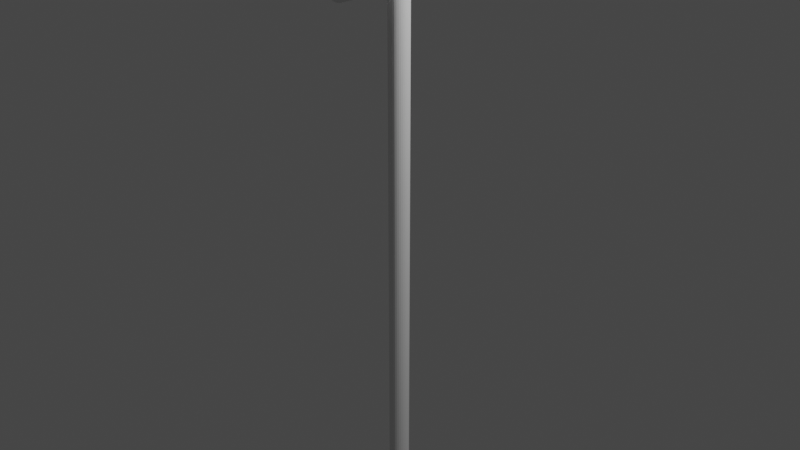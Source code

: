 # Source: trafficlight.blend  (saved by Blender 2.93.20; exported with 4.5.12 LTS)
import bpy
from mathutils import Matrix  # noqa: F401  (used for matrix-valued properties, if any)

bpy.ops.wm.read_factory_settings(use_empty=True)
scene = bpy.context.scene
scene.name = 'Scene'

# ---- collections
col_collection = bpy.data.collections.new('Collection'); scene.collection.children.link(col_collection)

# ---- world
world_world = bpy.data.worlds.new('World'); scene.world = world_world
world_world.use_nodes = True; world_world.node_tree.nodes.clear()
_N = world_world.node_tree.nodes; _L = world_world.node_tree.links
n0 = _N.new('ShaderNodeOutputWorld'); n0.name = 'World Output'; n0.location = (300, 300)
n1 = _N.new('ShaderNodeBackground'); n1.name = 'Background'; n1.location = (10, 300)
n1.inputs[0].default_value = (0.05088, 0.05088, 0.05088, 1.0)
_L.new(n1.outputs[0], n0.inputs[0])
n0.is_active_output = True
world_world.color = (0.05088, 0.05088, 0.05088)
world_world.use_sun_shadow = False
world_world.sun_shadow_jitter_overblur = 0.0

# ---- cameras
cam_camera = bpy.data.cameras.new('Camera')
cam_camera.clip_end = 100.0
cam_camera.ortho_scale = 7.314

# ---- lights
light_light = bpy.data.lights.new('Light', 'POINT')
light_light.transmission_factor = 0.0
light_light.energy = 1000.0
light_light.shadow_soft_size = 0.1
light_light.shadow_maximum_resolution = 0.006
light_light.use_absolute_resolution = True

# ---- meshes
me_cylinder = bpy.data.meshes.new('Cylinder')
me_cylinder.from_pydata([(6.067e-08, 0.1089, -3.433), (6.067e-08, 0.1089, 3.433), (0.02125, 0.1069, -3.433), (0.02125, 0.1069, 3.433), (0.04169, 0.1007, -3.433), (0.04169, 0.1007, 3.433), (0.06053, 0.09059, -3.433), (0.06053, 0.09059, 3.433), (0.07704, 0.07704, -3.433), (0.07704, 0.07704, 3.433), (0.09059, 0.06053, -3.433), (0.09059, 0.06053, 3.433), (0.1007, 0.04169, -3.433), (0.1007, 0.04169, 3.433), (0.1069, 0.02125, -3.433), (0.1069, 0.02125, 3.433), (0.1089, -1.905e-08, -3.433), (0.1089, -1.905e-08, 3.433), (0.1069, -0.02125, -3.433), (0.1069, -0.02125, 3.433), (0.1007, -0.04169, -3.433), (0.1007, -0.04169, 3.433), (0.09059, -0.06053, -3.433), (0.09059, -0.06053, 3.433), (0.07704, -0.07704, -3.433), (0.07704, -0.07704, 3.433), (0.06053, -0.09059, -3.433), (0.06053, -0.09059, 3.433), (0.04169, -0.1007, -3.433), (0.04169, -0.1007, 3.433), (0.02125, -0.1069, -3.433), (0.02125, -0.1069, 3.433), (5.115e-08, -0.1089, -3.433), (5.115e-08, -0.1089, 3.433), (-0.02125, -0.1069, -3.433), (-0.02125, -0.1069, 3.433), (-0.04169, -0.1007, -3.433), (-0.04169, -0.1007, 3.433), (-0.06053, -0.09059, -3.433), (-0.06053, -0.09059, 3.433), (-0.07704, -0.07704, -3.433), (-0.07704, -0.07704, 3.433), (-0.09059, -0.06053, -3.433), (-0.09059, -0.06053, 3.433), (-0.1007, -0.04169, -3.433), (-0.1007, -0.04169, 3.433), (-0.1069, -0.02125, -3.433), (-0.1069, -0.02125, 3.433), (-0.1089, -1.299e-08, -3.433), (-0.1089, -1.299e-08, 3.433), (-0.1069, 0.02125, -3.433), (-0.1069, 0.02125, 3.433), (-0.1007, 0.04169, -3.433), (-0.1007, 0.04169, 3.433), (-0.09059, 0.06053, -3.433), (-0.09059, 0.06053, 3.433), (-0.07704, 0.07704, -3.433), (-0.07704, 0.07704, 3.433), (-0.06053, 0.09059, -3.433), (-0.06053, 0.09059, 3.433), (-0.04169, 0.1007, -3.433), (-0.04169, 0.1007, 3.433), (-0.02125, 0.1069, -3.433), (-0.02125, 0.1069, 3.433)], [], [(0, 1, 3, 2), (2, 3, 5, 4), (4, 5, 7, 6), (6, 7, 9, 8), (8, 9, 11, 10), (10, 11, 13, 12), (12, 13, 15, 14), (14, 15, 17, 16), (16, 17, 19, 18), (18, 19, 21, 20), (20, 21, 23, 22), (22, 23, 25, 24), (24, 25, 27, 26), (26, 27, 29, 28), (28, 29, 31, 30), (30, 31, 33, 32), (32, 33, 35, 34), (34, 35, 37, 36), (36, 37, 39, 38), (38, 39, 41, 40), (40, 41, 43, 42), (42, 43, 45, 44), (44, 45, 47, 46), (46, 47, 49, 48), (48, 49, 51, 50), (50, 51, 53, 52), (52, 53, 55, 54), (54, 55, 57, 56), (56, 57, 59, 58), (58, 59, 61, 60), (3, 1, 63, 61, 59, 57, 55, 53, 51, 49, 47, 45, 43, 41, 39, 37, 35, 33, 31, 29, 27, 25, 23, 21, 19, 17, 15, 13, 11, 9, 7, 5), (60, 61, 63, 62), (62, 63, 1, 0), (0, 2, 4, 6, 8, 10, 12, 14, 16, 18, 20, 22, 24, 26, 28, 30, 32, 34, 36, 38, 40, 42, 44, 46, 48, 50, 52, 54, 56, 58, 60, 62)])
_uv = me_cylinder.uv_layers.new(name='UVMap')
_uv.uv.foreach_set('vector', [1.0, 0.5, 1.0, 1.0, 0.9688, 1.0, 0.9688, 0.5, 0.9688, 0.5, 0.9688, 1.0, 0.9375, 1.0, 0.9375, 0.5, 0.9375, 0.5, 0.9375, 1.0, 0.9062, 1.0, 0.9062, 0.5, 0.9062, 0.5, 0.9062, 1.0, 0.875, 1.0, 0.875, 0.5, 0.875, 0.5, 0.875, 1.0, 0.8438, 1.0, 0.8438, 0.5, 0.8438, 0.5, 0.8438, 1.0, 0.8125, 1.0, 0.8125, 0.5, 0.8125, 0.5, 0.8125, 1.0, 0.7812, 1.0, 0.7812, 0.5, 0.7812, 0.5, 0.7812, 1.0, 0.75, 1.0, 0.75, 0.5, 0.75, 0.5, 0.75, 1.0, 0.7188, 1.0, 0.7188, 0.5, 0.7188, 0.5, 0.7188, 1.0, 0.6875, 1.0, 0.6875, 0.5, 0.6875, 0.5, 0.6875, 1.0, 0.6562, 1.0, 0.6562, 0.5, 0.6562, 0.5, 0.6562, 1.0, 0.625, 1.0, 0.625, 0.5, 0.625, 0.5, 0.625, 1.0, 0.5938, 1.0, 0.5938, 0.5, 0.5938, 0.5, 0.5938, 1.0, 0.5625, 1.0, 0.5625, 0.5, 0.5625, 0.5, 0.5625, 1.0, 0.5312, 1.0, 0.5312, 0.5, 0.5312, 0.5, 0.5312, 1.0, 0.5, 1.0, 0.5, 0.5, 0.5, 0.5, 0.5, 1.0, 0.4688, 1.0, 0.4688, 0.5, 0.4688, 0.5, 0.4688, 1.0, 0.4375, 1.0, 0.4375, 0.5, 0.4375, 0.5, 0.4375, 1.0, 0.4062, 1.0, 0.4062, 0.5, 0.4062, 0.5, 0.4062, 1.0, 0.375, 1.0, 0.375, 0.5, 0.375, 0.5, 0.375, 1.0, 0.3438, 1.0, 0.3438, 0.5, 0.3438, 0.5, 0.3438, 1.0, 0.3125, 1.0, 0.3125, 0.5, 0.3125, 0.5, 0.3125, 1.0, 0.2812, 1.0, 0.2812, 0.5, 0.2812, 0.5, 0.2812, 1.0, 0.25, 1.0, 0.25, 0.5, 0.25, 0.5, 0.25, 1.0, 0.2188, 1.0, 0.2188, 0.5, 0.2188, 0.5, 0.2188, 1.0, 0.1875, 1.0, 0.1875, 0.5, 0.1875, 0.5, 0.1875, 1.0, 0.1562, 1.0, 0.1562, 0.5, 0.1562, 0.5, 0.1562, 1.0, 0.125, 1.0, 0.125, 0.5, 0.125, 0.5, 0.125, 1.0, 0.09375, 1.0, 0.09375, 0.5, 0.09375, 0.5, 0.09375, 1.0, 0.0625, 1.0, 0.0625, 0.5, 0.2968, 0.4854, 0.25, 0.49, 0.2032, 0.4854, 0.1582, 0.4717, 0.1167, 0.4496, 0.08029, 0.4197, 0.05045, 0.3833, 0.02827, 0.3418, 0.01461, 0.2968, 0.01, 0.25, 0.01461, 0.2032, 0.02827, 0.1582, 0.05045, 0.1167, 0.08029, 0.08029, 0.1167, 0.05045, 0.1582, 0.02827, 0.2032, 0.01461, 0.25, 0.01, 0.2968, 0.01461, 0.3418, 0.02827, 0.3833, 0.05045, 0.4197, 0.08029, 0.4496, 0.1167, 0.4717, 0.1582, 0.4854, 0.2032, 0.49, 0.25, 0.4854, 0.2968, 0.4717, 0.3418, 0.4496, 0.3833, 0.4197, 0.4197, 0.3833, 0.4496, 0.3418, 0.4717, 0.0625, 0.5, 0.0625, 1.0, 0.03125, 1.0, 0.03125, 0.5, 0.03125, 0.5, 0.03125, 1.0, 0.0, 1.0, 0.0, 0.5, 0.75, 0.49, 0.7968, 0.4854, 0.8418, 0.4717, 0.8833, 0.4496, 0.9197, 0.4197, 0.9496, 0.3833, 0.9717, 0.3418, 0.9854, 0.2968, 0.99, 0.25, 0.9854, 0.2032, 0.9717, 0.1582, 0.9496, 0.1167, 0.9197, 0.08029, 0.8833, 0.05045, 0.8418, 0.02827, 0.7968, 0.01461, 0.75, 0.01, 0.7032, 0.01461, 0.6582, 0.02827, 0.6167, 0.05045, 0.5803, 0.08029, 0.5504, 0.1167, 0.5283, 0.1582, 0.5146, 0.2032, 0.51, 0.25, 0.5146, 0.2968, 0.5283, 0.3418, 0.5504, 0.3833, 0.5803, 0.4197, 0.6167, 0.4496, 0.6582, 0.4717, 0.7032, 0.4854])
me_cylinder.use_remesh_fix_poles = True
me_cylinder.use_remesh_preserve_attributes = False
me_cylinder.update()
me_cylinder_001 = bpy.data.meshes.new('Cylinder.001')
me_cylinder_001.from_pydata([(5.595e-08, 0.1826, -0.1826), (5.595e-08, 0.1826, 0.1826), (0.03563, 0.1791, -0.1826), (0.03563, 0.1791, 0.1826), (0.06989, 0.1687, -0.1826), (0.06989, 0.1687, 0.1826), (0.1015, 0.1518, -0.1826), (0.1015, 0.1518, 0.1826), (0.1291, 0.1291, -0.1826), (0.1291, 0.1291, 0.1826), (0.1518, 0.1015, -0.1826), (0.1518, 0.1015, 0.1826), (0.1687, 0.06989, -0.1826), (0.1687, 0.06989, 0.1826), (0.1791, 0.03563, -0.1826), (0.1791, 0.03563, 0.1826), (0.1826, -7.983e-09, -0.1826), (0.1826, -7.983e-09, 0.1826), (0.1791, -0.03563, -0.1826), (0.1791, -0.03563, 0.1826), (0.1687, -0.06989, -0.1826), (0.1687, -0.06989, 0.1826), (0.1518, -0.1015, -0.1826), (0.1518, -0.1015, 0.1826), (0.1291, -0.1291, -0.1826), (0.1291, -0.1291, 0.1826), (0.1015, -0.1518, -0.1826), (0.1015, -0.1518, 0.1826), (0.06989, -0.1687, -0.1826), (0.06989, -0.1687, 0.1826), (0.03563, -0.1791, -0.1826), (0.03563, -0.1791, 0.1826), (3.999e-08, -0.1826, -0.1826), (3.999e-08, -0.1826, 0.1826), (-0.03563, -0.1791, -0.1826), (-0.03563, -0.1791, 0.1826), (-0.06989, -0.1687, -0.1826), (-0.06989, -0.1687, 0.1826), (-0.1015, -0.1518, -0.1826), (-0.1015, -0.1518, 0.1826), (-0.1291, -0.1291, -0.1826), (-0.1291, -0.1291, 0.1826), (-0.1518, -0.1015, -0.1826), (-0.1518, -0.1015, 0.1826), (-0.1687, -0.06989, -0.1826), (-0.1687, -0.06989, 0.1826), (-0.1791, -0.03563, -0.1826), (-0.1791, -0.03563, 0.1826), (-0.1826, 2.178e-09, -0.1826), (-0.1826, 2.178e-09, 0.1826), (-0.1791, 0.03563, -0.1826), (-0.1791, 0.03563, 0.1826), (-0.1687, 0.06989, -0.1826), (-0.1687, 0.06989, 0.1826), (-0.1518, 0.1015, -0.1826), (-0.1518, 0.1015, 0.1826), (-0.1291, 0.1291, -0.1826), (-0.1291, 0.1291, 0.1826), (-0.1015, 0.1518, -0.1826), (-0.1015, 0.1518, 0.1826), (-0.06989, 0.1687, -0.1826), (-0.06989, 0.1687, 0.1826), (-0.03563, 0.1791, -0.1826), (-0.03563, 0.1791, 0.1826)], [], [(0, 1, 3, 2), (2, 3, 5, 4), (4, 5, 7, 6), (6, 7, 9, 8), (8, 9, 11, 10), (10, 11, 13, 12), (12, 13, 15, 14), (14, 15, 17, 16), (16, 17, 19, 18), (18, 19, 21, 20), (20, 21, 23, 22), (22, 23, 25, 24), (24, 25, 27, 26), (26, 27, 29, 28), (28, 29, 31, 30), (30, 31, 33, 32), (32, 33, 35, 34), (34, 35, 37, 36), (36, 37, 39, 38), (38, 39, 41, 40), (40, 41, 43, 42), (42, 43, 45, 44), (44, 45, 47, 46), (46, 47, 49, 48), (48, 49, 51, 50), (50, 51, 53, 52), (52, 53, 55, 54), (54, 55, 57, 56), (56, 57, 59, 58), (58, 59, 61, 60), (3, 1, 63, 61, 59, 57, 55, 53, 51, 49, 47, 45, 43, 41, 39, 37, 35, 33, 31, 29, 27, 25, 23, 21, 19, 17, 15, 13, 11, 9, 7, 5), (60, 61, 63, 62), (62, 63, 1, 0), (0, 2, 4, 6, 8, 10, 12, 14, 16, 18, 20, 22, 24, 26, 28, 30, 32, 34, 36, 38, 40, 42, 44, 46, 48, 50, 52, 54, 56, 58, 60, 62)])
_uv = me_cylinder_001.uv_layers.new(name='UVMap')
_uv.uv.foreach_set('vector', [1.0, 0.5, 1.0, 1.0, 0.9688, 1.0, 0.9688, 0.5, 0.9688, 0.5, 0.9688, 1.0, 0.9375, 1.0, 0.9375, 0.5, 0.9375, 0.5, 0.9375, 1.0, 0.9062, 1.0, 0.9062, 0.5, 0.9062, 0.5, 0.9062, 1.0, 0.875, 1.0, 0.875, 0.5, 0.875, 0.5, 0.875, 1.0, 0.8438, 1.0, 0.8438, 0.5, 0.8438, 0.5, 0.8438, 1.0, 0.8125, 1.0, 0.8125, 0.5, 0.8125, 0.5, 0.8125, 1.0, 0.7812, 1.0, 0.7812, 0.5, 0.7812, 0.5, 0.7812, 1.0, 0.75, 1.0, 0.75, 0.5, 0.75, 0.5, 0.75, 1.0, 0.7188, 1.0, 0.7188, 0.5, 0.7188, 0.5, 0.7188, 1.0, 0.6875, 1.0, 0.6875, 0.5, 0.6875, 0.5, 0.6875, 1.0, 0.6562, 1.0, 0.6562, 0.5, 0.6562, 0.5, 0.6562, 1.0, 0.625, 1.0, 0.625, 0.5, 0.625, 0.5, 0.625, 1.0, 0.5938, 1.0, 0.5938, 0.5, 0.5938, 0.5, 0.5938, 1.0, 0.5625, 1.0, 0.5625, 0.5, 0.5625, 0.5, 0.5625, 1.0, 0.5312, 1.0, 0.5312, 0.5, 0.5312, 0.5, 0.5312, 1.0, 0.5, 1.0, 0.5, 0.5, 0.5, 0.5, 0.5, 1.0, 0.4688, 1.0, 0.4688, 0.5, 0.4688, 0.5, 0.4688, 1.0, 0.4375, 1.0, 0.4375, 0.5, 0.4375, 0.5, 0.4375, 1.0, 0.4062, 1.0, 0.4062, 0.5, 0.4062, 0.5, 0.4062, 1.0, 0.375, 1.0, 0.375, 0.5, 0.375, 0.5, 0.375, 1.0, 0.3438, 1.0, 0.3438, 0.5, 0.3438, 0.5, 0.3438, 1.0, 0.3125, 1.0, 0.3125, 0.5, 0.3125, 0.5, 0.3125, 1.0, 0.2812, 1.0, 0.2812, 0.5, 0.2812, 0.5, 0.2812, 1.0, 0.25, 1.0, 0.25, 0.5, 0.25, 0.5, 0.25, 1.0, 0.2188, 1.0, 0.2188, 0.5, 0.2188, 0.5, 0.2188, 1.0, 0.1875, 1.0, 0.1875, 0.5, 0.1875, 0.5, 0.1875, 1.0, 0.1562, 1.0, 0.1562, 0.5, 0.1562, 0.5, 0.1562, 1.0, 0.125, 1.0, 0.125, 0.5, 0.125, 0.5, 0.125, 1.0, 0.09375, 1.0, 0.09375, 0.5, 0.09375, 0.5, 0.09375, 1.0, 0.0625, 1.0, 0.0625, 0.5, 0.2968, 0.4854, 0.25, 0.49, 0.2032, 0.4854, 0.1582, 0.4717, 0.1167, 0.4496, 0.08029, 0.4197, 0.05045, 0.3833, 0.02827, 0.3418, 0.01461, 0.2968, 0.01, 0.25, 0.01461, 0.2032, 0.02827, 0.1582, 0.05045, 0.1167, 0.08029, 0.08029, 0.1167, 0.05045, 0.1582, 0.02827, 0.2032, 0.01461, 0.25, 0.01, 0.2968, 0.01461, 0.3418, 0.02827, 0.3833, 0.05045, 0.4197, 0.08029, 0.4496, 0.1167, 0.4717, 0.1582, 0.4854, 0.2032, 0.49, 0.25, 0.4854, 0.2968, 0.4717, 0.3418, 0.4496, 0.3833, 0.4197, 0.4197, 0.3833, 0.4496, 0.3418, 0.4717, 0.0625, 0.5, 0.0625, 1.0, 0.03125, 1.0, 0.03125, 0.5, 0.03125, 0.5, 0.03125, 1.0, 0.0, 1.0, 0.0, 0.5, 0.75, 0.49, 0.7968, 0.4854, 0.8418, 0.4717, 0.8833, 0.4496, 0.9197, 0.4197, 0.9496, 0.3833, 0.9717, 0.3418, 0.9854, 0.2968, 0.99, 0.25, 0.9854, 0.2032, 0.9717, 0.1582, 0.9496, 0.1167, 0.9197, 0.08029, 0.8833, 0.05045, 0.8418, 0.02827, 0.7968, 0.01461, 0.75, 0.01, 0.7032, 0.01461, 0.6582, 0.02827, 0.6167, 0.05045, 0.5803, 0.08029, 0.5504, 0.1167, 0.5283, 0.1582, 0.5146, 0.2032, 0.51, 0.25, 0.5146, 0.2968, 0.5283, 0.3418, 0.5504, 0.3833, 0.5803, 0.4197, 0.6167, 0.4496, 0.6582, 0.4717, 0.7032, 0.4854])
me_cylinder_001.use_remesh_fix_poles = True
me_cylinder_001.use_remesh_preserve_attributes = False
me_cylinder_001.update()
me_cube_002 = bpy.data.meshes.new('Cube.002')
me_cube_002.from_pydata([(-0.4453, -0.08675, -1.0), (-0.4453, -0.08675, 1.027), (-0.09703, 0.08675, -0.7453), (-0.09703, 0.08675, -0.2376), (0.4453, -0.08675, -1.0), (0.4453, -0.08675, 1.027), (0.09703, 0.08675, -0.7453), (0.09703, 0.08675, -0.2376), (-0.4453, 0.08675, 1.027), (-0.4453, 0.08675, -1.0), (0.4453, 0.08675, -1.0), (0.4453, 0.08675, 1.027), (-0.09291, 0.3997, -0.2376), (-0.09291, 0.3997, -0.7453), (0.09291, 0.3997, -0.7453), (0.09291, 0.3997, -0.2376)], [], [(0, 1, 8, 9), (7, 6, 14, 15), (10, 11, 5, 4), (4, 5, 1, 0), (9, 10, 4, 0), (11, 8, 1, 5), (3, 2, 9, 8), (2, 6, 10, 9), (7, 3, 8, 11), (6, 7, 11, 10), (13, 12, 15, 14), (6, 2, 13, 14), (3, 7, 15, 12), (2, 3, 12, 13)])
_uv = me_cube_002.uv_layers.new(name='UVMap')
_uv.uv.foreach_set('vector', [0.375, 0.0, 0.625, 0.0, 0.625, 0.25, 0.375, 0.25, 0.5951, 0.4329, 0.4049, 0.4329, 0.4049, 0.4329, 0.5951, 0.4329, 0.375, 0.5, 0.625, 0.5, 0.625, 0.75, 0.375, 0.75, 0.375, 0.75, 0.625, 0.75, 0.625, 1.0, 0.375, 1.0, 0.125, 0.5, 0.375, 0.5, 0.375, 0.75, 0.125, 0.75, 0.625, 0.5, 0.875, 0.5, 0.875, 0.75, 0.625, 0.75, 0.5951, 0.3171, 0.4049, 0.3171, 0.375, 0.25, 0.625, 0.25, 0.4049, 0.3171, 0.4049, 0.4329, 0.375, 0.5, 0.375, 0.25, 0.5951, 0.4329, 0.5951, 0.3171, 0.625, 0.25, 0.625, 0.5, 0.4049, 0.4329, 0.5951, 0.4329, 0.625, 0.5, 0.375, 0.5, 0.4049, 0.3171, 0.5951, 0.3171, 0.5951, 0.4329, 0.4049, 0.4329, 0.4049, 0.4329, 0.4049, 0.3171, 0.4049, 0.3171, 0.4049, 0.4329, 0.5951, 0.3171, 0.5951, 0.4329, 0.5951, 0.4329, 0.5951, 0.3171, 0.4049, 0.3171, 0.5951, 0.3171, 0.5951, 0.3171, 0.4049, 0.3171])
me_cube_002.use_remesh_fix_poles = True
me_cube_002.use_remesh_preserve_attributes = False
me_cube_002.update()
me_sphere = bpy.data.meshes.new('Sphere')
me_sphere.from_pydata([(-0.09765, -0.06466, 1.004), (-0.04978, -0.05422, 0.9865), (-0.05531, -0.05084, 1.589), (-0.1085, -0.05803, 1.571), (-0.1575, -0.06466, 1.543), (-0.2005, -0.07048, 1.505), (-0.2357, -0.07524, 1.458), (-0.2619, -0.07879, 1.405), (-0.2781, -0.08097, 1.347), (-0.2835, -0.08171, 1.288), (-0.2781, -0.08097, 1.228), (-0.2619, -0.07879, 1.17), (-0.2357, -0.07524, 1.117), (-0.2005, -0.07048, 1.071), (-0.1575, -0.06466, 1.032), (-0.1085, -0.05803, 1.004), (-0.05531, -0.05084, 0.9865), (-0.05872, -0.04717, 1.589), (-0.1152, -0.05084, 1.571), (-0.1672, -0.05422, 1.543), (-0.2128, -0.05718, 1.505), (-0.2503, -0.05961, 1.458), (-0.2781, -0.06142, 1.405), (-0.2952, -0.06253, 1.347), (-0.301, -0.06291, 1.288), (-0.2952, -0.06253, 1.228), (-0.2781, -0.06142, 1.17), (-0.2503, -0.05961, 1.117), (-0.2128, -0.05718, 1.071), (-0.1672, -0.05422, 1.032), (-0.1152, -0.05084, 1.004), (-0.05872, -0.04717, 0.9865), (-0.05872, -0.04717, 0.3401), (-0.1152, -0.05084, 0.3575), (-0.1672, -0.05422, 0.3859), (-0.2128, -0.05718, 0.424), (-0.2503, -0.05961, 0.4705), (-0.2781, -0.06142, 0.5236), (-0.2952, -0.06253, 0.5812), (-0.301, -0.06291, 0.6411), (-0.2952, -0.06253, 0.7009), (-0.2781, -0.06142, 0.7585), (-0.2503, -0.05961, 0.8116), (-0.2128, -0.05718, 0.8581), (-0.1672, -0.05422, 0.8962), (-0.1152, -0.05084, 0.9246), (-0.05872, -0.04717, 0.942), (-0.05531, -0.05084, 0.3401), (-0.1085, -0.05803, 0.3575), (-0.1575, -0.06466, 0.3859), (-0.2005, -0.07048, 0.424), (-0.2357, -0.07524, 0.4705), (-0.2619, -0.07879, 0.5236), (-0.2781, -0.08097, 0.5812), (-0.2835, -0.08171, 0.6411), (-0.2781, -0.08097, 0.7009), (-0.2619, -0.07879, 0.7585), (-0.2357, -0.07524, 0.8116), (-0.2005, -0.07048, 0.8581), (-0.1575, -0.06466, 0.8962), (-0.1085, -0.05803, 0.9246), (-0.05531, -0.05084, 0.942), (-0.04978, -0.05422, 0.3401), (-0.09765, -0.06466, 0.3575), (-0.1418, -0.07429, 0.3859), (-0.1804, -0.08273, 0.424), (-0.2122, -0.08965, 0.4705), (-0.2357, -0.0948, 0.5236), (-0.2503, -0.09797, 0.5812), (-0.2552, -0.09903, 0.6411), (-0.2503, -0.09797, 0.7009), (-0.2357, -0.0948, 0.7585), (-0.2122, -0.08965, 0.8116), (-0.1804, -0.08273, 0.8581), (-0.1418, -0.07429, 0.8962), (-0.09765, -0.06466, 0.9246), (-0.04978, -0.05422, 0.942), (-0.04234, -0.05718, 0.3401), (-0.08304, -0.07048, 0.3575), (-0.1206, -0.08273, 0.3859), (-0.1534, -0.09347, 0.424), (-0.1804, -0.1023, 0.4705), (-0.2005, -0.1088, 0.5236), (-0.2128, -0.1129, 0.5812), (-0.217, -0.1142, 0.6411), (-0.2128, -0.1129, 0.7009), (-0.2005, -0.1088, 0.7585), (-0.1804, -0.1023, 0.8116), (-0.1534, -0.09347, 0.8581), (-0.1206, -0.08273, 0.8962), (-0.08304, -0.07048, 0.9246), (-0.04234, -0.05718, 0.942), (-0.03326, -0.05961, 0.3401), (-0.06525, -0.07524, 0.3575), (-0.09472, -0.08965, 0.3859), (-0.1206, -0.1023, 0.424), (-0.1418, -0.1126, 0.4705), (-0.1575, -0.1203, 0.5236), (-0.1672, -0.1251, 0.5812), (-0.1705, -0.1267, 0.6411), (-0.1672, -0.1251, 0.7009), (-0.1575, -0.1203, 0.7585), (-0.1418, -0.1126, 0.8116), (-0.1206, -0.1023, 0.8581), (-0.09472, -0.08965, 0.8962), (-0.06525, -0.07524, 0.9246), (-0.03326, -0.05961, 0.942), (-0.02291, -0.06142, 0.3401), (-0.04494, -0.07879, 0.3575), (-0.06525, -0.0948, 0.3859), (-0.08304, -0.1088, 0.424), (-0.09765, -0.1203, 0.4705), (-0.1085, -0.1289, 0.5236), (-0.1152, -0.1342, 0.5812), (-0.1174, -0.1359, 0.6411), (-0.1152, -0.1342, 0.7009), (-0.1085, -0.1289, 0.7585), (-0.09765, -0.1203, 0.8116), (-0.08304, -0.1088, 0.8581), (-0.06525, -0.0948, 0.8962), (-0.04494, -0.07879, 0.9246), (-0.02291, -0.06142, 0.942), (-0.01168, -0.06253, 0.3401), (-0.02291, -0.08097, 0.3575), (-0.03326, -0.09797, 0.3859), (-0.04234, -0.1129, 0.424), (-0.04978, -0.1251, 0.4705), (-0.05531, -0.1342, 0.5236), (-0.05872, -0.1398, 0.5812), (-0.05987, -0.1417, 0.6411), (0.05872, -0.04717, 0.2722), (0.1152, -0.05084, 0.2547), (0.1672, -0.05422, 0.2263), (0.2128, -0.05718, 0.1882), (0.2503, -0.05961, 0.1417), (0.2781, -0.06142, 0.08862), (0.2952, -0.06253, 0.03104), (0.301, -0.06291, -0.02883), (0.2952, -0.06253, -0.0887), (0.2781, -0.06142, -0.1463), (0.2503, -0.05961, -0.1993), (0.2128, -0.05718, -0.2458), (0.1672, -0.05422, -0.284), (0.1152, -0.05084, -0.3124), (0.05872, -0.04717, -0.3298), (0.05531, -0.05084, 0.2722), (0.1085, -0.05803, 0.2547), (0.1575, -0.06466, 0.2263), (0.2005, -0.07048, 0.1882), (0.2357, -0.07524, 0.1417), (0.2619, -0.07879, 0.08862), (0.2781, -0.08097, 0.03104), (0.2835, -0.08171, -0.02883), (0.2781, -0.08097, -0.0887), (0.2619, -0.07879, -0.1463), (0.2357, -0.07524, -0.1993), (0.2005, -0.07048, -0.2458), (0.1575, -0.06466, -0.284), (0.1085, -0.05803, -0.3124), (0.05531, -0.05084, -0.3298), (0.04978, -0.05422, 0.2722), (0.09765, -0.06466, 0.2547), (0.1418, -0.07429, 0.2263), (0.1804, -0.08273, 0.1882), (0.2122, -0.08965, 0.1417), (0.2357, -0.0948, 0.08862), (0.2503, -0.09797, 0.03104), (0.2552, -0.09904, -0.02883), (0.2503, -0.09797, -0.0887), (0.2357, -0.0948, -0.1463), (0.2122, -0.08965, -0.1993), (0.1804, -0.08273, -0.2458), (0.1418, -0.07429, -0.284), (0.09765, -0.06466, -0.3124), (0.04978, -0.05422, -0.3298), (0.04234, -0.05718, 0.2722), (0.08304, -0.07048, 0.2547), (0.1206, -0.08273, 0.2263), (0.1534, -0.09347, 0.1882), (0.1804, -0.1023, 0.1417), (0.2005, -0.1088, 0.08862), (0.2128, -0.1129, 0.03104), (0.217, -0.1142, -0.02883), (0.2128, -0.1129, -0.0887), (0.2005, -0.1088, -0.1463), (0.1804, -0.1023, -0.1993), (0.1534, -0.09347, -0.2458), (0.1206, -0.08273, -0.284), (0.08304, -0.07048, -0.3124), (0.04234, -0.05718, -0.3298), (0.03326, -0.05961, 0.2722), (0.06525, -0.07524, 0.2547), (0.09473, -0.08965, 0.2263), (0.1206, -0.1023, 0.1882), (0.1418, -0.1126, 0.1417), (0.1575, -0.1203, 0.08862), (0.1672, -0.1251, 0.03104), (0.1705, -0.1267, -0.02883), (0.1672, -0.1251, -0.0887), (0.1575, -0.1203, -0.1463), (0.1418, -0.1126, -0.1993), (0.1206, -0.1023, -0.2458), (0.09473, -0.08965, -0.284), (0.06525, -0.07524, -0.3124), (0.03326, -0.05961, -0.3298), (0.02291, -0.06142, 0.2722), (0.04494, -0.07879, 0.2547), (0.06525, -0.0948, 0.2263), (0.08304, -0.1088, 0.1882), (0.09765, -0.1203, 0.1417), (0.1085, -0.1289, 0.08862), (0.1152, -0.1342, 0.03104), (0.1174, -0.1359, -0.02883), (0.1152, -0.1342, -0.0887), (0.1085, -0.1289, -0.1463), (0.09765, -0.1203, -0.1993), (0.08304, -0.1088, -0.2458), (0.06525, -0.0948, -0.284), (0.04494, -0.07879, -0.3124), (0.02291, -0.06142, -0.3298), (0.01168, -0.06253, 0.2722), (0.02291, -0.08097, 0.2547), (0.03326, -0.09797, 0.2263), (0.04234, -0.1129, 0.1882), (0.04978, -0.1251, 0.1417), (0.05531, -0.1342, 0.08862), (0.05872, -0.1398, 0.03104), (0.05987, -0.1417, -0.02883), (0.05872, -0.1398, -0.0887), (0.05531, -0.1342, -0.1463), (0.04978, -0.1251, -0.1993), (0.04234, -0.1129, -0.2458), (0.03326, -0.09797, -0.284), (0.02291, -0.08097, -0.3124), (0.01168, -0.06253, -0.3298), (4.358e-08, -0.06291, 0.2722), (3.443e-08, -0.08171, 0.2547), (2.3e-08, -0.09904, 0.2263), (5.73e-08, -0.1142, 0.1882), (3.901e-08, -0.1267, 0.1417), (4.815e-08, -0.1359, 0.08862), (2.071e-08, -0.1417, 0.03104), (-3.874e-08, -0.1436, -0.02883), (2.071e-08, -0.1417, -0.0887), (6.995e-09, -0.1359, -0.1463), (2.986e-08, -0.1267, -0.1993), (5.73e-08, -0.1142, -0.2458), (2.3e-08, -0.09904, -0.284), (4.358e-08, -0.08171, -0.3124), (4.244e-08, -0.06291, -0.3298), (-0.01168, -0.06253, 0.2722), (-0.02291, -0.08097, 0.2547), (-0.03326, -0.09797, 0.2263), (-0.04234, -0.1129, 0.1882), (-0.04978, -0.1251, 0.1417), (-0.05531, -0.1342, 0.08862), (-0.05872, -0.1398, 0.03104), (-0.05987, -0.1417, -0.02883), (-0.05872, -0.1398, -0.0887), (-0.05531, -0.1342, -0.1463), (-0.04978, -0.1251, -0.1993), (-0.04234, -0.1129, -0.2458), (-0.03326, -0.09797, -0.284), (-0.02291, -0.08097, -0.3124), (-0.01168, -0.06253, -0.3298), (-0.02291, -0.06142, 0.2722), (-0.04494, -0.07879, 0.2547), (-0.06525, -0.0948, 0.2263), (-0.08304, -0.1088, 0.1882), (-0.09765, -0.1203, 0.1417), (-0.1085, -0.1289, 0.08862), (-0.1152, -0.1342, 0.03104), (-0.1174, -0.1359, -0.02883), (-0.1152, -0.1342, -0.0887), (-0.1085, -0.1289, -0.1463), (-0.09765, -0.1203, -0.1993), (-0.08304, -0.1088, -0.2458), (-0.06525, -0.0948, -0.284), (-0.04494, -0.07879, -0.3124), (-0.02291, -0.06142, -0.3298), (-0.03326, -0.05961, 0.2722), (-0.06525, -0.07524, 0.2547), (-0.09472, -0.08965, 0.2263), (-0.1206, -0.1023, 0.1882), (-0.1418, -0.1126, 0.1417), (-0.1575, -0.1203, 0.08862), (-0.1672, -0.1251, 0.03104), (-0.1705, -0.1267, -0.02883), (-0.1672, -0.1251, -0.0887), (-0.1575, -0.1203, -0.1463), (-0.1418, -0.1126, -0.1993), (-0.1206, -0.1023, -0.2458), (-0.09472, -0.08965, -0.284), (-0.06525, -0.07524, -0.3124), (-0.03326, -0.05961, -0.3298), (-0.04234, -0.05718, 0.2722), (-0.08304, -0.07048, 0.2547), (-0.1206, -0.08273, 0.2263), (-0.1534, -0.09347, 0.1882), (-0.1804, -0.1023, 0.1417), (-0.2005, -0.1088, 0.08862), (-0.2128, -0.1129, 0.03104), (-0.217, -0.1142, -0.02883), (-0.2128, -0.1129, -0.0887), (-0.2005, -0.1088, -0.1463), (-0.1804, -0.1023, -0.1993), (-0.1534, -0.09347, -0.2458), (-0.1206, -0.08273, -0.284), (-0.08304, -0.07048, -0.3124), (-0.04234, -0.05718, -0.3298), (-0.04978, -0.05422, 0.2722), (-0.09765, -0.06466, 0.2547), (-0.1418, -0.07429, 0.2263), (-0.1804, -0.08273, 0.1882), (-0.2122, -0.08965, 0.1417), (-0.2357, -0.0948, 0.08862), (-0.2503, -0.09797, 0.03104), (-0.2552, -0.09903, -0.02883), (-0.2503, -0.09797, -0.0887), (-0.2357, -0.0948, -0.1463), (-0.2122, -0.08965, -0.1993), (-0.1804, -0.08273, -0.2458), (-0.1418, -0.07429, -0.284), (-0.09765, -0.06466, -0.3124), (-0.04978, -0.05422, -0.3298), (-0.05872, -0.1398, 0.7009), (-0.05531, -0.05084, 0.2722), (-0.1085, -0.05803, 0.2547), (-0.1575, -0.06466, 0.2263), (-0.2005, -0.07048, 0.1882), (-0.2357, -0.07524, 0.1417), (-0.2619, -0.07879, 0.08862), (-0.2781, -0.08097, 0.03104), (-0.2835, -0.08171, -0.02883), (-0.2781, -0.08097, -0.0887), (-0.2619, -0.07879, -0.1463), (-0.2357, -0.07524, -0.1993), (-0.2005, -0.07048, -0.2458), (-0.1575, -0.06466, -0.284), (-0.1085, -0.05803, -0.3124), (-0.05531, -0.05084, -0.3298), (-0.05872, -0.04717, 0.2722), (-0.1152, -0.05084, 0.2547), (-0.1672, -0.05422, 0.2263), (-0.2128, -0.05718, 0.1882), (-0.2503, -0.05961, 0.1417), (-0.2781, -0.06142, 0.08862), (-0.2952, -0.06253, 0.03104), (-0.301, -0.06291, -0.02883), (-0.2952, -0.06253, -0.0887), (-0.2781, -0.06142, -0.1463), (-0.2503, -0.05961, -0.1993), (-0.2128, -0.05718, -0.2458), (-0.1672, -0.05422, -0.284), (-0.1152, -0.05084, -0.3124), (-0.05872, -0.04717, -0.3298), (-0.05531, -0.1342, 0.7585), (-0.04978, -0.1251, 0.8116), (-0.04234, -0.1129, 0.8581), (-0.03326, -0.09797, 0.8962), (-0.02291, -0.08097, 0.9246), (-0.01168, -0.06253, 0.942), (4.244e-08, -0.06291, 0.3401), (4.358e-08, -0.08171, 0.3575), (2.3e-08, -0.09904, 0.3859), (5.73e-08, -0.1142, 0.424), (2.986e-08, -0.1267, 0.4705), (6.995e-09, -0.1359, 0.5236), (2.071e-08, -0.1417, 0.5812), (-3.874e-08, -0.1436, 0.6411), (2.071e-08, -0.1417, 0.7009), (4.815e-08, -0.1359, 0.7585), (3.901e-08, -0.1267, 0.8116), (5.73e-08, -0.1142, 0.8581), (2.3e-08, -0.09904, 0.8962), (3.443e-08, -0.08171, 0.9246), (4.358e-08, -0.06291, 0.942), (0.01168, -0.06253, 0.3401), (0.02291, -0.08097, 0.3575), (0.03326, -0.09797, 0.3859), (0.04234, -0.1129, 0.424), (0.04978, -0.1251, 0.4705), (0.05531, -0.1342, 0.5236), (0.05872, -0.1398, 0.5812), (0.05987, -0.1417, 0.6411), (0.05872, -0.1398, 0.7009), (0.05531, -0.1342, 0.7585), (0.04978, -0.1251, 0.8116), (0.04234, -0.1129, 0.8581), (0.03326, -0.09797, 0.8962), (0.02291, -0.08097, 0.9246), (0.01168, -0.06253, 0.942), (0.02291, -0.06142, 0.3401), (0.04494, -0.07879, 0.3575), (0.06525, -0.0948, 0.3859), (0.08304, -0.1088, 0.424), (0.09765, -0.1203, 0.4705), (0.1085, -0.1289, 0.5236), (0.1152, -0.1342, 0.5812), (0.1174, -0.1359, 0.6411), (0.1152, -0.1342, 0.7009), (0.1085, -0.1289, 0.7585), (0.09765, -0.1203, 0.8116), (0.08304, -0.1088, 0.8581), (0.06525, -0.0948, 0.8962), (0.04494, -0.07879, 0.9246), (0.02291, -0.06142, 0.942), (0.03326, -0.05961, 0.3401), (0.06525, -0.07524, 0.3575), (0.09473, -0.08965, 0.3859), (0.1206, -0.1023, 0.424), (0.1418, -0.1126, 0.4705), (0.1575, -0.1203, 0.5236), (0.1672, -0.1251, 0.5812), (0.1705, -0.1267, 0.6411), (0.1672, -0.1251, 0.7009), (0.1575, -0.1203, 0.7585), (0.1418, -0.1126, 0.8116), (0.1206, -0.1023, 0.8581), (0.09473, -0.08965, 0.8962), (0.06525, -0.07524, 0.9246), (0.03326, -0.05961, 0.942), (0.04234, -0.05718, 0.3401), (0.08304, -0.07048, 0.3575), (0.1206, -0.08273, 0.3859), (0.1534, -0.09347, 0.424), (0.1804, -0.1023, 0.4705), (0.2005, -0.1088, 0.5236), (0.2128, -0.1129, 0.5812), (0.217, -0.1142, 0.6411), (0.2128, -0.1129, 0.7009), (0.2005, -0.1088, 0.7585), (0.1804, -0.1023, 0.8116), (0.1534, -0.09347, 0.8581), (0.1206, -0.08273, 0.8962), (0.08304, -0.07048, 0.9246), (0.04234, -0.05718, 0.942), (0.04978, -0.05422, 0.3401), (0.09765, -0.06466, 0.3575), (0.1418, -0.07429, 0.3859), (0.1804, -0.08273, 0.424), (0.2122, -0.08965, 0.4705), (0.2357, -0.0948, 0.5236), (0.2503, -0.09797, 0.5812), (0.2552, -0.09904, 0.6411), (0.2503, -0.09797, 0.7009), (0.2357, -0.0948, 0.7585), (0.2122, -0.08965, 0.8116), (0.1804, -0.08273, 0.8581), (0.1418, -0.07429, 0.8962), (0.09765, -0.06466, 0.9246), (0.04978, -0.05422, 0.942), (0.05531, -0.05084, 0.3401), (0.1085, -0.05803, 0.3575), (0.1575, -0.06466, 0.3859), (0.2005, -0.07048, 0.424), (0.2357, -0.07524, 0.4705), (0.2619, -0.07879, 0.5236), (0.2781, -0.08097, 0.5812), (0.2835, -0.08171, 0.6411), (0.2781, -0.08097, 0.7009), (0.2619, -0.07879, 0.7585), (0.2357, -0.07524, 0.8116), (0.2005, -0.07048, 0.8581), (0.1575, -0.06466, 0.8962), (0.1085, -0.05803, 0.9246), (0.05531, -0.05084, 0.942), (0.05872, -0.04717, 0.3401), (0.1152, -0.05084, 0.3575), (0.1672, -0.05422, 0.3859), (0.2128, -0.05718, 0.424), (0.2503, -0.05961, 0.4705), (0.2781, -0.06142, 0.5236), (0.2952, -0.06253, 0.5812), (0.301, -0.06291, 0.6411), (0.2952, -0.06253, 0.7009), (0.2781, -0.06142, 0.7585), (0.2503, -0.05961, 0.8116), (0.2128, -0.05718, 0.8581), (0.1672, -0.05422, 0.8962), (0.1152, -0.05084, 0.9246), (0.05872, -0.04717, 0.942), (-0.1418, -0.07429, 1.032), (-0.1804, -0.08273, 1.071), (-0.2122, -0.08965, 1.117), (-0.2357, -0.0948, 1.17), (-0.2503, -0.09797, 1.228), (-0.2552, -0.09903, 1.288), (-0.2503, -0.09797, 1.347), (-0.2357, -0.0948, 1.405), (-0.2122, -0.08965, 1.458), (-0.1804, -0.08273, 1.505), (-0.1418, -0.07429, 1.543), (-0.09765, -0.06466, 1.571), (-0.04978, -0.05422, 1.589), (-0.04234, -0.05718, 0.9865), (-0.08304, -0.07048, 1.004), (-0.1206, -0.08273, 1.032), (-0.1534, -0.09347, 1.071), (-0.1804, -0.1023, 1.117), (-0.2005, -0.1088, 1.17), (-0.2128, -0.1129, 1.228), (-0.217, -0.1142, 1.288), (-0.2128, -0.1129, 1.347), (-0.2005, -0.1088, 1.405), (-0.1804, -0.1023, 1.458), (-0.1534, -0.09347, 1.505), (-0.1206, -0.08273, 1.543), (-0.08304, -0.07048, 1.571), (-0.04234, -0.05718, 1.589), (-0.03326, -0.05961, 0.9865), (-0.06525, -0.07524, 1.004), (-0.09472, -0.08965, 1.032), (-0.1206, -0.1023, 1.071), (-0.1418, -0.1126, 1.117), (-0.1575, -0.1203, 1.17), (-0.1672, -0.1251, 1.228), (-0.1705, -0.1267, 1.288), (-0.1672, -0.1251, 1.347), (-0.1575, -0.1203, 1.405), (-0.1418, -0.1126, 1.458), (-0.1206, -0.1023, 1.505), (-0.09472, -0.08965, 1.543), (-0.06525, -0.07524, 1.571), (-0.03326, -0.05961, 1.589), (-0.02291, -0.06142, 0.9865), (-0.04494, -0.07879, 1.004), (-0.06525, -0.0948, 1.032), (-0.08304, -0.1088, 1.071), (-0.09765, -0.1203, 1.117), (-0.1085, -0.1289, 1.17), (-0.1152, -0.1342, 1.228), (-0.1174, -0.1359, 1.288), (-0.1152, -0.1342, 1.347), (-0.1085, -0.1289, 1.405), (-0.09765, -0.1203, 1.458), (-0.08304, -0.1088, 1.505), (-0.06525, -0.0948, 1.543), (-0.04494, -0.07879, 1.571), (-0.02291, -0.06142, 1.589), (-0.01168, -0.06253, 0.9865), (-0.02291, -0.08097, 1.004), (-0.03326, -0.09797, 1.032), (-0.04234, -0.1129, 1.071), (-0.04978, -0.1251, 1.117), (-0.05531, -0.1342, 1.17), (-0.05872, -0.1398, 1.228), (-0.05987, -0.1417, 1.288), (-0.05872, -0.1398, 1.347), (-0.05531, -0.1342, 1.405), (-0.04978, -0.1251, 1.458), (-0.04234, -0.1129, 1.505), (-0.03326, -0.09797, 1.543), (-0.02291, -0.08097, 1.571), (-0.01168, -0.06253, 1.589), (4.244e-08, -0.06291, 0.9865), (4.358e-08, -0.08171, 1.004), (2.3e-08, -0.09904, 1.032), (5.73e-08, -0.1142, 1.071), (2.986e-08, -0.1267, 1.117), (6.995e-09, -0.1359, 1.17), (2.071e-08, -0.1417, 1.228), (-3.874e-08, -0.1436, 1.288), (2.071e-08, -0.1417, 1.347), (4.815e-08, -0.1359, 1.405), (3.901e-08, -0.1267, 1.458), (5.73e-08, -0.1142, 1.505), (2.3e-08, -0.09904, 1.543), (3.443e-08, -0.08171, 1.571), (4.358e-08, -0.06291, 1.589), (0.01168, -0.06253, 0.9865), (0.02291, -0.08097, 1.004), (0.03326, -0.09797, 1.032), (0.04234, -0.1129, 1.071), (0.04978, -0.1251, 1.117), (0.05531, -0.1342, 1.17), (0.05872, -0.1398, 1.228), (0.05987, -0.1417, 1.288), (0.05872, -0.1398, 1.347), (0.05531, -0.1342, 1.405), (0.04978, -0.1251, 1.458), (0.04234, -0.1129, 1.505), (0.03326, -0.09797, 1.543), (0.02291, -0.08097, 1.571), (0.01168, -0.06253, 1.589), (0.02291, -0.06142, 0.9865), (0.04494, -0.07879, 1.004), (0.06525, -0.0948, 1.032), (0.08304, -0.1088, 1.071), (0.09765, -0.1203, 1.117), (0.1085, -0.1289, 1.17), (0.1152, -0.1342, 1.228), (0.1174, -0.1359, 1.288), (0.1152, -0.1342, 1.347), (0.1085, -0.1289, 1.405), (0.09765, -0.1203, 1.458), (0.08304, -0.1088, 1.505), (0.06525, -0.0948, 1.543), (0.04494, -0.07879, 1.571), (0.02291, -0.06142, 1.589), (0.03326, -0.05961, 0.9865), (0.06525, -0.07524, 1.004), (0.09473, -0.08965, 1.032), (0.1206, -0.1023, 1.071), (0.1418, -0.1126, 1.117), (0.1575, -0.1203, 1.17), (0.1672, -0.1251, 1.228), (0.1705, -0.1267, 1.288), (0.1672, -0.1251, 1.347), (0.1575, -0.1203, 1.405), (0.1418, -0.1126, 1.458), (0.1206, -0.1023, 1.505), (0.09473, -0.08965, 1.543), (0.06525, -0.07524, 1.571), (0.03326, -0.05961, 1.589), (0.04234, -0.05718, 0.9865), (0.08304, -0.07048, 1.004), (0.1206, -0.08273, 1.032), (0.1534, -0.09347, 1.071), (0.1804, -0.1023, 1.117), (0.2005, -0.1088, 1.17), (0.2128, -0.1129, 1.228), (0.217, -0.1142, 1.288), (0.2128, -0.1129, 1.347), (0.2005, -0.1088, 1.405), (0.1804, -0.1023, 1.458), (0.1534, -0.09347, 1.505), (0.1206, -0.08273, 1.543), (0.08304, -0.07048, 1.571), (0.04234, -0.05718, 1.589), (0.04978, -0.05422, 0.9865), (0.09765, -0.06466, 1.004), (0.1418, -0.07429, 1.032), (0.1804, -0.08273, 1.071), (0.2122, -0.08965, 1.117), (0.2357, -0.0948, 1.17), (0.2503, -0.09797, 1.228), (0.2552, -0.09904, 1.288), (0.2503, -0.09797, 1.347), (0.2357, -0.0948, 1.405), (0.2122, -0.08965, 1.458), (0.1804, -0.08273, 1.505), (0.1418, -0.07429, 1.543), (0.09765, -0.06466, 1.571), (0.04978, -0.05422, 1.589), (0.05531, -0.05084, 0.9865), (0.1085, -0.05803, 1.004), (0.1575, -0.06466, 1.032), (0.2005, -0.07048, 1.071), (0.2357, -0.07524, 1.117), (0.2619, -0.07879, 1.17), (0.2781, -0.08097, 1.228), (0.2835, -0.08171, 1.288), (0.2781, -0.08097, 1.347), (0.2619, -0.07879, 1.405), (0.2357, -0.07524, 1.458), (0.2005, -0.07048, 1.505), (0.1575, -0.06466, 1.543), (0.1085, -0.05803, 1.571), (0.05531, -0.05084, 1.589), (0.05872, -0.04717, 0.9865), (0.1152, -0.05084, 1.004), (0.1672, -0.05422, 1.032), (0.2128, -0.05718, 1.071), (0.2503, -0.05961, 1.117), (0.2781, -0.06142, 1.17), (0.2952, -0.06253, 1.228), (0.301, -0.06291, 1.288), (0.2952, -0.06253, 1.347), (0.2781, -0.06142, 1.405), (0.2503, -0.05961, 1.458), (0.2128, -0.05718, 1.505), (0.1672, -0.05422, 1.543), (0.1152, -0.05084, 1.571), (0.05872, -0.04717, 1.589)], [], [(577, 578, 563, 562), (559, 560, 545, 544), (542, 543, 528, 527), (563, 564, 549, 548), (580, 581, 566, 565), (541, 542, 527, 526), (549, 550, 535, 534), (588, 589, 574, 573), (548, 549, 534, 533), (583, 584, 569, 568), (578, 579, 564, 563), (575, 576, 561, 560), (555, 556, 541, 540), (560, 561, 546, 545), (561, 562, 547, 546), (567, 568, 553, 552), (566, 567, 552, 551), (551, 552, 537, 536), (512, 513, 498, 497), (538, 539, 524, 523), (530, 531, 516, 515), (550, 551, 536, 535), (557, 558, 543, 542), (529, 530, 515, 514), (537, 538, 523, 522), (553, 554, 539, 538), (536, 537, 522, 521), (533, 534, 519, 518), (535, 536, 521, 520), (552, 553, 538, 537), (547, 548, 533, 532), (532, 533, 518, 517), (528, 529, 514, 513), (544, 545, 530, 529), (558, 559, 544, 543), (531, 532, 517, 516), (519, 520, 505, 504), (543, 544, 529, 528), (546, 547, 532, 531), (660, 661, 646, 645), (565, 566, 551, 550), (507, 508, 493, 492), (526, 527, 512, 511), (667, 668, 653, 652), (545, 546, 531, 530), (540, 541, 526, 525), (500, 501, 486, 485), (525, 526, 511, 510), (510, 511, 496, 495), (515, 516, 501, 500), (672, 673, 658, 657), (670, 671, 656, 655), (517, 518, 503, 502), (511, 512, 497, 496), (522, 523, 508, 507), (664, 665, 650, 649), (666, 667, 652, 651), (516, 517, 502, 501), (673, 674, 659, 658), (671, 672, 657, 656), (518, 519, 504, 503), (523, 524, 509, 508), (665, 666, 651, 650), (663, 664, 649, 648), (496, 497, 482, 0), (669, 670, 655, 654), (1, 0, 15, 16), (502, 503, 488, 487), (503, 504, 489, 488), (661, 662, 647, 646), (499, 500, 485, 484), (501, 502, 487, 486), (488, 489, 7, 8), (668, 669, 654, 653), (491, 492, 4, 5), (508, 509, 494, 493), (495, 496, 0, 1), (506, 507, 492, 491), (0, 482, 14, 15), (662, 663, 648, 647), (5, 4, 19, 20), (489, 490, 6, 7), (484, 485, 11, 12), (504, 505, 490, 489), (498, 499, 484, 483), (13, 12, 27, 28), (493, 494, 2, 3), (483, 484, 12, 13), (4, 3, 18, 19), (490, 491, 5, 6), (485, 486, 10, 11), (505, 506, 491, 490), (12, 11, 26, 27), (482, 483, 13, 14), (492, 493, 3, 4), (497, 498, 483, 482), (10, 9, 24, 25), (8, 7, 22, 23), (487, 488, 8, 9), (16, 15, 30, 31), (6, 5, 20, 21), (47, 48, 33, 32), (3, 2, 17, 18), (55, 56, 41, 40), (486, 487, 9, 10), (48, 49, 34, 33), (11, 10, 25, 26), (14, 13, 28, 29), (56, 57, 42, 41), (7, 6, 21, 22), (9, 8, 23, 24), (15, 14, 29, 30), (52, 53, 38, 37), (68, 69, 54, 53), (60, 61, 46, 45), (57, 58, 43, 42), (69, 70, 55, 54), (53, 54, 39, 38), (49, 50, 35, 34), (54, 55, 40, 39), (50, 51, 36, 35), (66, 67, 52, 51), (58, 59, 44, 43), (74, 75, 60, 59), (51, 52, 37, 36), (67, 68, 53, 52), (59, 60, 45, 44), (75, 76, 61, 60), (86, 87, 72, 71), (71, 72, 57, 56), (79, 80, 65, 64), (64, 65, 50, 49), (87, 88, 73, 72), (72, 73, 58, 57), (80, 81, 66, 65), (65, 66, 51, 50), (88, 89, 74, 73), (73, 74, 59, 58), (70, 71, 56, 55), (81, 82, 67, 66), (85, 86, 71, 70), (62, 63, 48, 47), (78, 79, 64, 63), (63, 64, 49, 48), (144, 143, 158, 159), (137, 136, 151, 152), (90, 91, 76, 75), (475, 476, 461, 460), (138, 137, 152, 153), (131, 130, 145, 146), (139, 138, 153, 154), (132, 131, 146, 147), (140, 139, 154, 155), (133, 132, 147, 148), (141, 140, 155, 156), (134, 133, 148, 149), (142, 141, 156, 157), (135, 134, 149, 150), (143, 142, 157, 158), (136, 135, 150, 151), (156, 155, 170, 171), (149, 148, 163, 164), (157, 156, 171, 172), (150, 149, 164, 165), (158, 157, 172, 173), (151, 150, 165, 166), (159, 158, 173, 174), (152, 151, 166, 167), (83, 84, 69, 68), (468, 469, 454, 453), (153, 152, 167, 168), (146, 145, 160, 161), (154, 153, 168, 169), (147, 146, 161, 162), (155, 154, 169, 170), (148, 147, 162, 163), (84, 85, 70, 69), (476, 477, 462, 461), (168, 167, 182, 183), (161, 160, 175, 176), (169, 168, 183, 184), (162, 161, 176, 177), (170, 169, 184, 185), (163, 162, 177, 178), (171, 170, 185, 186), (164, 163, 178, 179), (172, 171, 186, 187), (165, 164, 179, 180), (173, 172, 187, 188), (166, 165, 180, 181), (174, 173, 188, 189), (167, 166, 181, 182), (179, 178, 193, 194), (187, 186, 201, 202), (180, 179, 194, 195), (188, 187, 202, 203), (181, 180, 195, 196), (189, 188, 203, 204), (182, 181, 196, 197), (77, 78, 63, 62), (469, 470, 455, 454), (183, 182, 197, 198), (176, 175, 190, 191), (184, 183, 198, 199), (177, 176, 191, 192), (185, 184, 199, 200), (178, 177, 192, 193), (186, 185, 200, 201), (198, 197, 212, 213), (191, 190, 205, 206), (199, 198, 213, 214), (192, 191, 206, 207), (200, 199, 214, 215), (193, 192, 207, 208), (201, 200, 215, 216), (194, 193, 208, 209), (202, 201, 216, 217), (195, 194, 209, 210), (203, 202, 217, 218), (196, 195, 210, 211), (204, 203, 218, 219), (197, 196, 211, 212), (104, 105, 90, 89), (477, 478, 463, 462), (217, 216, 231, 232), (210, 209, 224, 225), (218, 217, 232, 233), (211, 210, 225, 226), (219, 218, 233, 234), (212, 211, 226, 227), (97, 98, 83, 82), (470, 471, 456, 455), (213, 212, 227, 228), (206, 205, 220, 221), (214, 213, 228, 229), (207, 206, 221, 222), (215, 214, 229, 230), (208, 207, 222, 223), (216, 215, 230, 231), (209, 208, 223, 224), (221, 220, 235, 236), (229, 228, 243, 244), (222, 221, 236, 237), (230, 229, 244, 245), (223, 222, 237, 238), (231, 230, 245, 246), (224, 223, 238, 239), (232, 231, 246, 247), (225, 224, 239, 240), (233, 232, 247, 248), (226, 225, 240, 241), (234, 233, 248, 249), (227, 226, 241, 242), (105, 106, 91, 90), (478, 479, 464, 463), (228, 227, 242, 243), (240, 239, 254, 255), (248, 247, 262, 263), (241, 240, 255, 256), (249, 248, 263, 264), (242, 241, 256, 257), (98, 99, 84, 83), (471, 472, 457, 456), (243, 242, 257, 258), (236, 235, 250, 251), (244, 243, 258, 259), (237, 236, 251, 252), (245, 244, 259, 260), (238, 237, 252, 253), (246, 245, 260, 261), (239, 238, 253, 254), (247, 246, 261, 262), (259, 258, 273, 274), (252, 251, 266, 267), (260, 259, 274, 275), (253, 252, 267, 268), (261, 260, 275, 276), (254, 253, 268, 269), (262, 261, 276, 277), (255, 254, 269, 270), (263, 262, 277, 278), (256, 255, 270, 271), (264, 263, 278, 279), (257, 256, 271, 272), (99, 100, 85, 84), (479, 480, 465, 464), (258, 257, 272, 273), (251, 250, 265, 266), (278, 277, 292, 293), (271, 270, 285, 286), (279, 278, 293, 294), (272, 271, 286, 287), (92, 93, 78, 77), (472, 473, 458, 457), (273, 272, 287, 288), (266, 265, 280, 281), (274, 273, 288, 289), (267, 266, 281, 282), (275, 274, 289, 290), (268, 267, 282, 283), (276, 275, 290, 291), (269, 268, 283, 284), (277, 276, 291, 292), (270, 269, 284, 285), (290, 289, 304, 305), (283, 282, 297, 298), (291, 290, 305, 306), (284, 283, 298, 299), (292, 291, 306, 307), (285, 284, 299, 300), (293, 292, 307, 308), (286, 285, 300, 301), (294, 293, 308, 309), (287, 286, 301, 302), (100, 101, 86, 85), (480, 481, 466, 465), (288, 287, 302, 303), (281, 280, 295, 296), (289, 288, 303, 304), (282, 281, 296, 297), (309, 308, 323, 324), (302, 301, 316, 317), (93, 94, 79, 78), (473, 474, 459, 458), (303, 302, 317, 318), (296, 295, 310, 311), (304, 303, 318, 319), (297, 296, 311, 312), (305, 304, 319, 320), (298, 297, 312, 313), (306, 305, 320, 321), (299, 298, 313, 314), (307, 306, 321, 322), (300, 299, 314, 315), (308, 307, 322, 323), (301, 300, 315, 316), (313, 312, 328, 329), (321, 320, 336, 337), (314, 313, 329, 330), (322, 321, 337, 338), (315, 314, 330, 331), (323, 322, 338, 339), (316, 315, 331, 332), (324, 323, 339, 340), (317, 316, 332, 333), (82, 83, 68, 67), (474, 475, 460, 459), (318, 317, 333, 334), (311, 310, 326, 327), (319, 318, 334, 335), (312, 311, 327, 328), (320, 319, 335, 336), (333, 332, 347, 348), (89, 90, 75, 74), (467, 468, 453, 452), (334, 333, 348, 349), (327, 326, 341, 342), (335, 334, 349, 350), (328, 327, 342, 343), (336, 335, 350, 351), (329, 328, 343, 344), (337, 336, 351, 352), (330, 329, 344, 345), (338, 337, 352, 353), (331, 330, 345, 346), (339, 338, 353, 354), (332, 331, 346, 347), (340, 339, 354, 355), (125, 126, 111, 110), (113, 114, 99, 98), (126, 127, 112, 111), (107, 108, 93, 92), (127, 128, 113, 112), (108, 109, 94, 93), (372, 373, 358, 357), (128, 129, 114, 113), (101, 102, 87, 86), (365, 366, 126, 125), (122, 123, 108, 107), (110, 111, 96, 95), (123, 124, 109, 108), (111, 112, 97, 96), (124, 125, 110, 109), (112, 113, 98, 97), (94, 95, 80, 79), (373, 374, 359, 358), (129, 325, 115, 114), (117, 118, 103, 102), (325, 356, 116, 115), (118, 119, 104, 103), (356, 357, 117, 116), (119, 120, 105, 104), (357, 358, 118, 117), (120, 121, 106, 105), (358, 359, 119, 118), (114, 115, 100, 99), (359, 360, 120, 119), (115, 116, 101, 100), (364, 365, 125, 124), (360, 361, 121, 120), (375, 376, 361, 360), (384, 385, 370, 369), (368, 369, 129, 128), (377, 378, 363, 362), (369, 370, 325, 129), (385, 386, 371, 370), (362, 363, 123, 122), (102, 103, 88, 87), (378, 379, 364, 363), (370, 371, 356, 325), (366, 367, 127, 126), (363, 364, 124, 123), (374, 375, 360, 359), (371, 372, 357, 356), (367, 368, 128, 127), (383, 384, 369, 368), (382, 383, 368, 367), (386, 387, 372, 371), (390, 391, 376, 375), (379, 380, 365, 364), (402, 403, 388, 387), (387, 388, 373, 372), (395, 396, 381, 380), (380, 381, 366, 365), (403, 404, 389, 388), (388, 389, 374, 373), (396, 397, 382, 381), (381, 382, 367, 366), (404, 405, 390, 389), (389, 390, 375, 374), (95, 96, 81, 80), (397, 398, 383, 382), (408, 409, 394, 393), (400, 401, 386, 385), (416, 417, 402, 401), (393, 394, 379, 378), (409, 410, 395, 394), (401, 402, 387, 386), (103, 104, 89, 88), (417, 418, 403, 402), (394, 395, 380, 379), (405, 406, 391, 390), (414, 415, 400, 399), (398, 399, 384, 383), (407, 408, 393, 392), (399, 400, 385, 384), (415, 416, 401, 400), (392, 393, 378, 377), (433, 434, 419, 418), (418, 419, 404, 403), (426, 427, 412, 411), (411, 412, 397, 396), (434, 435, 420, 419), (419, 420, 405, 404), (427, 428, 413, 412), (412, 413, 398, 397), (435, 436, 421, 420), (420, 421, 406, 405), (428, 429, 414, 413), (413, 414, 399, 398), (96, 97, 82, 81), (429, 430, 415, 414), (425, 426, 411, 410), (410, 411, 396, 395), (447, 448, 433, 432), (432, 433, 418, 417), (440, 441, 426, 425), (444, 445, 430, 429), (116, 117, 102, 101), (448, 449, 434, 433), (437, 438, 423, 422), (422, 423, 408, 407), (445, 446, 431, 430), (430, 431, 416, 415), (438, 439, 424, 423), (423, 424, 409, 408), (446, 447, 432, 431), (431, 432, 417, 416), (439, 440, 425, 424), (424, 425, 410, 409), (449, 450, 435, 434), (465, 466, 451, 450), (442, 443, 428, 427), (458, 459, 444, 443), (450, 451, 436, 435), (459, 460, 445, 444), (443, 444, 429, 428), (452, 453, 438, 437), (463, 464, 449, 448), (460, 461, 446, 445), (456, 457, 442, 441), (109, 110, 95, 94), (453, 454, 439, 438), (464, 465, 450, 449), (441, 442, 427, 426), (457, 458, 443, 442), (556, 557, 542, 541), (462, 463, 448, 447), (571, 572, 557, 556), (595, 596, 581, 580), (455, 456, 441, 440), (461, 462, 447, 446), (573, 574, 559, 558), (454, 455, 440, 439), (572, 573, 558, 557), (562, 563, 548, 547), (579, 580, 565, 564), (520, 521, 506, 505), (576, 577, 562, 561), (570, 571, 556, 555), (564, 565, 550, 549), (568, 569, 554, 553), (596, 597, 582, 581), (581, 582, 567, 566), (589, 590, 575, 574), (574, 575, 560, 559), (597, 598, 583, 582), (582, 583, 568, 567), (513, 514, 499, 498), (590, 591, 576, 575), (601, 602, 587, 586), (593, 594, 579, 578), (609, 610, 595, 594), (586, 587, 572, 571), (602, 603, 588, 587), (594, 595, 580, 579), (521, 522, 507, 506), (610, 611, 596, 595), (587, 588, 573, 572), (598, 599, 584, 583), (607, 608, 593, 592), (591, 592, 577, 576), (600, 601, 586, 585), (592, 593, 578, 577), (608, 609, 594, 593), (585, 586, 571, 570), (626, 627, 612, 611), (611, 612, 597, 596), (619, 620, 605, 604), (604, 605, 590, 589), (627, 628, 613, 612), (612, 613, 598, 597), (620, 621, 606, 605), (605, 606, 591, 590), (628, 629, 614, 613), (613, 614, 599, 598), (621, 622, 607, 606), (606, 607, 592, 591), (514, 515, 500, 499), (622, 623, 608, 607), (618, 619, 604, 603), (603, 604, 589, 588), (640, 641, 626, 625), (625, 626, 611, 610), (633, 634, 619, 618), (637, 638, 623, 622), (534, 535, 520, 519), (641, 642, 627, 626), (630, 631, 616, 615), (615, 616, 601, 600), (638, 639, 624, 623), (623, 624, 609, 608), (631, 632, 617, 616), (616, 617, 602, 601), (639, 640, 625, 624), (624, 625, 610, 609), (632, 633, 618, 617), (617, 618, 603, 602), (642, 643, 628, 627), (658, 659, 644, 643), (635, 636, 621, 620), (651, 652, 637, 636), (643, 644, 629, 628), (652, 653, 638, 637), (636, 637, 622, 621), (645, 646, 631, 630), (656, 657, 642, 641), (653, 654, 639, 638), (649, 650, 635, 634), (527, 528, 513, 512), (646, 647, 632, 631), (657, 658, 643, 642), (634, 635, 620, 619), (650, 651, 636, 635), (655, 656, 641, 640), (648, 649, 634, 633), (654, 655, 640, 639), (647, 648, 633, 632)])
_uv = me_sphere.uv_layers.new(name='UVMap')
_uv.uv.foreach_set('vector', [0.2812, 0.5, 0.2812, 0.5625, 0.25, 0.5625, 0.25, 0.5, 0.25, 0.3125, 0.25, 0.375, 0.2188, 0.375, 0.2188, 0.3125, 0.2188, 0.1875, 0.2188, 0.25, 0.1875, 0.25, 0.1875, 0.1875, 0.25, 0.5625, 0.25, 0.625, 0.2188, 0.625, 0.2188, 0.5625, 0.2812, 0.6875, 0.2812, 0.75, 0.25, 0.75, 0.25, 0.6875, 0.2188, 0.125, 0.2188, 0.1875, 0.1875, 0.1875, 0.1875, 0.125, 0.2188, 0.625, 0.2188, 0.6875, 0.1875, 0.6875, 0.1875, 0.625, 0.3125, 0.25, 0.3125, 0.3125, 0.2812, 0.3125, 0.2812, 0.25, 0.2188, 0.5625, 0.2188, 0.625, 0.1875, 0.625, 0.1875, 0.5625, 0.2812, 0.875, 0.2812, 0.9375, 0.25, 0.9375, 0.25, 0.875, 0.2812, 0.5625, 0.2812, 0.625, 0.25, 0.625, 0.25, 0.5625, 0.2812, 0.375, 0.2812, 0.4375, 0.25, 0.4375, 0.25, 0.375, 0.25, 0.0625, 0.25, 0.125, 0.2188, 0.125, 0.2188, 0.0625, 0.25, 0.375, 0.25, 0.4375, 0.2188, 0.4375, 0.2188, 0.375, 0.25, 0.4375, 0.25, 0.5, 0.2187, 0.5, 0.2188, 0.4375, 0.25, 0.8125, 0.25, 0.875, 0.2188, 0.875, 0.2188, 0.8125, 0.25, 0.75, 0.25, 0.8125, 0.2188, 0.8125, 0.2188, 0.75, 0.2188, 0.75, 0.2188, 0.8125, 0.1875, 0.8125, 0.1875, 0.75, 0.1562, 0.1875, 0.1563, 0.25, 0.125, 0.25, 0.125, 0.1875, 0.1875, 0.875, 0.1875, 0.9375, 0.1563, 0.9375, 0.1563, 0.875, 0.1875, 0.375, 0.1875, 0.4375, 0.1562, 0.4375, 0.1562, 0.375, 0.2188, 0.6875, 0.2188, 0.75, 0.1875, 0.75, 0.1875, 0.6875, 0.25, 0.1875, 0.25, 0.25, 0.2188, 0.25, 0.2188, 0.1875, 0.1875, 0.3125, 0.1875, 0.375, 0.1562, 0.375, 0.1563, 0.3125, 0.1875, 0.8125, 0.1875, 0.875, 0.1563, 0.875, 0.1562, 0.8125, 0.2188, 0.875, 0.2188, 0.9375, 0.1875, 0.9375, 0.1875, 0.875, 0.1875, 0.75, 0.1875, 0.8125, 0.1562, 0.8125, 0.1563, 0.75, 0.1875, 0.5625, 0.1875, 0.625, 0.1563, 0.625, 0.1562, 0.5625, 0.1875, 0.6875, 0.1875, 0.75, 0.1563, 0.75, 0.1563, 0.6875, 0.2188, 0.8125, 0.2188, 0.875, 0.1875, 0.875, 0.1875, 0.8125, 0.2187, 0.5, 0.2188, 0.5625, 0.1875, 0.5625, 0.1875, 0.5, 0.1875, 0.5, 0.1875, 0.5625, 0.1562, 0.5625, 0.1562, 0.5, 0.1875, 0.25, 0.1875, 0.3125, 0.1563, 0.3125, 0.1563, 0.25, 0.2188, 0.3125, 0.2188, 0.375, 0.1875, 0.375, 0.1875, 0.3125, 0.25, 0.25, 0.25, 0.3125, 0.2188, 0.3125, 0.2188, 0.25, 0.1875, 0.4375, 0.1875, 0.5, 0.1562, 0.5, 0.1562, 0.4375, 0.1563, 0.625, 0.1563, 0.6875, 0.125, 0.6875, 0.125, 0.625, 0.2188, 0.25, 0.2188, 0.3125, 0.1875, 0.3125, 0.1875, 0.25, 0.2188, 0.4375, 0.2187, 0.5, 0.1875, 0.5, 0.1875, 0.4375, 0.4687, 0.0625, 0.4687, 0.125, 0.4375, 0.125, 0.4375, 0.0625, 0.25, 0.6875, 0.25, 0.75, 0.2188, 0.75, 0.2188, 0.6875, 0.125, 0.8125, 0.125, 0.875, 0.09375, 0.875, 0.09375, 0.8125, 0.1875, 0.125, 0.1875, 0.1875, 0.1562, 0.1875, 0.1563, 0.125, 0.4687, 0.5, 0.4688, 0.5625, 0.4375, 0.5625, 0.4375, 0.5, 0.2188, 0.375, 0.2188, 0.4375, 0.1875, 0.4375, 0.1875, 0.375, 0.2188, 0.0625, 0.2188, 0.125, 0.1875, 0.125, 0.1875, 0.0625, 0.125, 0.375, 0.125, 0.4375, 0.09375, 0.4375, 0.09375, 0.375, 0.1875, 0.0625, 0.1875, 0.125, 0.1563, 0.125, 0.1563, 0.0625, 0.1563, 0.0625, 0.1563, 0.125, 0.125, 0.125, 0.125, 0.0625, 0.1562, 0.375, 0.1562, 0.4375, 0.125, 0.4375, 0.125, 0.375, 0.4687, 0.8125, 0.4687, 0.875, 0.4375, 0.875, 0.4375, 0.8125, 0.4687, 0.6875, 0.4688, 0.75, 0.4375, 0.75, 0.4375, 0.6875, 0.1562, 0.5, 0.1562, 0.5625, 0.125, 0.5625, 0.125, 0.5, 0.1563, 0.125, 0.1562, 0.1875, 0.125, 0.1875, 0.125, 0.125, 0.1562, 0.8125, 0.1563, 0.875, 0.125, 0.875, 0.125, 0.8125, 0.4687, 0.3125, 0.4687, 0.375, 0.4375, 0.375, 0.4375, 0.3125, 0.4688, 0.4375, 0.4687, 0.5, 0.4375, 0.5, 0.4375, 0.4375, 0.1562, 0.4375, 0.1562, 0.5, 0.125, 0.5, 0.125, 0.4375, 0.4687, 0.875, 0.4687, 0.9375, 0.4375, 0.9375, 0.4375, 0.875, 0.4688, 0.75, 0.4687, 0.8125, 0.4375, 0.8125, 0.4375, 0.75, 0.1562, 0.5625, 0.1563, 0.625, 0.125, 0.625, 0.125, 0.5625, 0.1563, 0.875, 0.1563, 0.9375, 0.125, 0.9375, 0.125, 0.875, 0.4687, 0.375, 0.4688, 0.4375, 0.4375, 0.4375, 0.4375, 0.375, 0.4688, 0.25, 0.4687, 0.3125, 0.4375, 0.3125, 0.4375, 0.25, 0.125, 0.125, 0.125, 0.1875, 0.09375, 0.1875, 0.09375, 0.125, 0.4688, 0.625, 0.4687, 0.6875, 0.4375, 0.6875, 0.4375, 0.625, 0.09375, 0.0625, 0.09375, 0.125, 0.0625, 0.125, 0.0625, 0.0625, 0.125, 0.5, 0.125, 0.5625, 0.09375, 0.5625, 0.09375, 0.5, 0.125, 0.5625, 0.125, 0.625, 0.09375, 0.625, 0.09375, 0.5625, 0.4687, 0.125, 0.4687, 0.1875, 0.4375, 0.1875, 0.4375, 0.125, 0.125, 0.3125, 0.125, 0.375, 0.09375, 0.375, 0.09375, 0.3125, 0.125, 0.4375, 0.125, 0.5, 0.09375, 0.5, 0.09375, 0.4375, 0.09375, 0.5625, 0.09375, 0.625, 0.0625, 0.625, 0.0625, 0.5625, 0.4688, 0.5625, 0.4688, 0.625, 0.4375, 0.625, 0.4375, 0.5625, 0.09375, 0.75, 0.09375, 0.8125, 0.0625, 0.8125, 0.0625, 0.75, 0.125, 0.875, 0.125, 0.9375, 0.09375, 0.9375, 0.09375, 0.875, 0.125, 0.0625, 0.125, 0.125, 0.09375, 0.125, 0.09375, 0.0625, 0.125, 0.75, 0.125, 0.8125, 0.09375, 0.8125, 0.09375, 0.75, 0.09375, 0.125, 0.09375, 0.1875, 0.0625, 0.1875, 0.0625, 0.125, 0.4687, 0.1875, 0.4688, 0.25, 0.4375, 0.25, 0.4375, 0.1875, 0.0625, 0.75, 0.0625, 0.8125, 0.03125, 0.8125, 0.03125, 0.75, 0.09375, 0.625, 0.09375, 0.6875, 0.0625, 0.6875, 0.0625, 0.625, 0.09375, 0.3125, 0.09375, 0.375, 0.0625, 0.375, 0.0625, 0.3125, 0.125, 0.625, 0.125, 0.6875, 0.09375, 0.6875, 0.09375, 0.625, 0.125, 0.25, 0.125, 0.3125, 0.09375, 0.3125, 0.09375, 0.25, 0.0625, 0.25, 0.0625, 0.3125, 0.03125, 0.3125, 0.03125, 0.25, 0.09375, 0.875, 0.09375, 0.9375, 0.0625, 0.9375, 0.0625, 0.875, 0.09375, 0.25, 0.09375, 0.3125, 0.0625, 0.3125, 0.0625, 0.25, 0.0625, 0.8125, 0.0625, 0.875, 0.03125, 0.875, 0.03125, 0.8125, 0.09375, 0.6875, 0.09375, 0.75, 0.0625, 0.75, 0.0625, 0.6875, 0.09375, 0.375, 0.09375, 0.4375, 0.0625, 0.4375, 0.0625, 0.375, 0.125, 0.6875, 0.125, 0.75, 0.09375, 0.75, 0.09375, 0.6875, 0.0625, 0.3125, 0.0625, 0.375, 0.03125, 0.375, 0.03125, 0.3125, 0.09375, 0.1875, 0.09375, 0.25, 0.0625, 0.25, 0.0625, 0.1875, 0.09375, 0.8125, 0.09375, 0.875, 0.0625, 0.875, 0.0625, 0.8125, 0.125, 0.1875, 0.125, 0.25, 0.09375, 0.25, 0.09375, 0.1875, 0.0625, 0.4375, 0.0625, 0.5, 0.03125, 0.5, 0.03125, 0.4375, 0.0625, 0.5625, 0.0625, 0.625, 0.03125, 0.625, 0.03125, 0.5625, 0.09375, 0.5, 0.09375, 0.5625, 0.0625, 0.5625, 0.0625, 0.5, 0.0625, 0.0625, 0.0625, 0.125, 0.03125, 0.125, 0.03125, 0.0625, 0.0625, 0.6875, 0.0625, 0.75, 0.03125, 0.75, 0.03125, 0.6875, 0.0625, 0.0625, 0.0625, 0.125, 0.03125, 0.125, 0.03125, 0.0625, 0.0625, 0.875, 0.0625, 0.9375, 0.03125, 0.9375, 0.03125, 0.875, 0.0625, 0.5625, 0.0625, 0.625, 0.03125, 0.625, 0.03125, 0.5625, 0.09375, 0.4375, 0.09375, 0.5, 0.0625, 0.5, 0.0625, 0.4375, 0.0625, 0.125, 0.0625, 0.1875, 0.03125, 0.1875, 0.03125, 0.125, 0.0625, 0.375, 0.0625, 0.4375, 0.03125, 0.4375, 0.03125, 0.375, 0.0625, 0.1875, 0.0625, 0.25, 0.03125, 0.25, 0.03125, 0.1875, 0.0625, 0.625, 0.0625, 0.6875, 0.03125, 0.6875, 0.03125, 0.625, 0.0625, 0.625, 0.0625, 0.6875, 0.03125, 0.6875, 0.03125, 0.625, 0.0625, 0.5, 0.0625, 0.5625, 0.03125, 0.5625, 0.03125, 0.5, 0.0625, 0.125, 0.0625, 0.1875, 0.03125, 0.1875, 0.03125, 0.125, 0.0625, 0.375, 0.0625, 0.4375, 0.03125, 0.4375, 0.03125, 0.375, 0.09375, 0.4375, 0.09375, 0.5, 0.0625, 0.5, 0.0625, 0.4375, 0.0625, 0.875, 0.0625, 0.9375, 0.03125, 0.9375, 0.03125, 0.875, 0.0625, 0.6875, 0.0625, 0.75, 0.03125, 0.75, 0.03125, 0.6875, 0.09375, 0.5, 0.09375, 0.5625, 0.0625, 0.5625, 0.0625, 0.5, 0.0625, 0.4375, 0.0625, 0.5, 0.03125, 0.5, 0.03125, 0.4375, 0.0625, 0.1875, 0.0625, 0.25, 0.03125, 0.25, 0.03125, 0.1875, 0.0625, 0.5, 0.0625, 0.5625, 0.03125, 0.5625, 0.03125, 0.5, 0.0625, 0.25, 0.0625, 0.3125, 0.03125, 0.3125, 0.03125, 0.25, 0.09375, 0.3125, 0.09375, 0.375, 0.0625, 0.375, 0.0625, 0.3125, 0.0625, 0.75, 0.0625, 0.8125, 0.03125, 0.8125, 0.03125, 0.75, 0.09375, 0.8125, 0.09375, 0.875, 0.0625, 0.875, 0.0625, 0.8125, 0.0625, 0.3125, 0.0625, 0.375, 0.03125, 0.375, 0.03125, 0.3125, 0.09375, 0.375, 0.09375, 0.4375, 0.0625, 0.4375, 0.0625, 0.375, 0.0625, 0.8125, 0.0625, 0.875, 0.03125, 0.875, 0.03125, 0.8125, 0.09375, 0.875, 0.09375, 0.9375, 0.0625, 0.9375, 0.0625, 0.875, 0.125, 0.625, 0.125, 0.6875, 0.09375, 0.6875, 0.09375, 0.625, 0.09375, 0.625, 0.09375, 0.6875, 0.0625, 0.6875, 0.0625, 0.625, 0.125, 0.1875, 0.125, 0.25, 0.09375, 0.25, 0.09375, 0.1875, 0.09375, 0.1875, 0.09375, 0.25, 0.0625, 0.25, 0.0625, 0.1875, 0.125, 0.6875, 0.125, 0.75, 0.09375, 0.75, 0.09375, 0.6875, 0.09375, 0.6875, 0.09375, 0.75, 0.0625, 0.75, 0.0625, 0.6875, 0.125, 0.25, 0.125, 0.3125, 0.09375, 0.3125, 0.09375, 0.25, 0.09375, 0.25, 0.09375, 0.3125, 0.0625, 0.3125, 0.0625, 0.25, 0.125, 0.75, 0.125, 0.8125, 0.09375, 0.8125, 0.09375, 0.75, 0.09375, 0.75, 0.09375, 0.8125, 0.0625, 0.8125, 0.0625, 0.75, 0.09375, 0.5625, 0.09375, 0.625, 0.0625, 0.625, 0.0625, 0.5625, 0.125, 0.3125, 0.125, 0.375, 0.09375, 0.375, 0.09375, 0.3125, 0.125, 0.5625, 0.125, 0.625, 0.09375, 0.625, 0.09375, 0.5625, 0.09375, 0.0625, 0.09375, 0.125, 0.0625, 0.125, 0.0625, 0.0625, 0.125, 0.125, 0.125, 0.1875, 0.09375, 0.1875, 0.09375, 0.125, 0.09375, 0.125, 0.09375, 0.1875, 0.0625, 0.1875, 0.0625, 0.125, 0.4687, 0.0625, 0.4687, 0.125, 0.4375, 0.125, 0.4375, 0.0625, 0.4687, 0.5, 0.4688, 0.5625, 0.4375, 0.5625, 0.4375, 0.5, 0.125, 0.875, 0.125, 0.9375, 0.09375, 0.9375, 0.09375, 0.875, 0.4688, 0.5625, 0.4688, 0.625, 0.4375, 0.625, 0.4375, 0.5625, 0.4688, 0.4375, 0.4687, 0.5, 0.4375, 0.5, 0.4375, 0.4375, 0.4687, 0.875, 0.4687, 0.9375, 0.4375, 0.9375, 0.4375, 0.875, 0.4687, 0.375, 0.4688, 0.4375, 0.4375, 0.4375, 0.4375, 0.375, 0.4687, 0.8125, 0.4687, 0.875, 0.4375, 0.875, 0.4375, 0.8125, 0.4687, 0.3125, 0.4687, 0.375, 0.4375, 0.375, 0.4375, 0.3125, 0.4688, 0.75, 0.4687, 0.8125, 0.4375, 0.8125, 0.4375, 0.75, 0.4688, 0.25, 0.4687, 0.3125, 0.4375, 0.3125, 0.4375, 0.25, 0.4687, 0.6875, 0.4688, 0.75, 0.4375, 0.75, 0.4375, 0.6875, 0.4687, 0.1875, 0.4688, 0.25, 0.4375, 0.25, 0.4375, 0.1875, 0.4688, 0.625, 0.4687, 0.6875, 0.4375, 0.6875, 0.4375, 0.625, 0.4687, 0.125, 0.4687, 0.1875, 0.4375, 0.1875, 0.4375, 0.125, 0.4688, 0.5625, 0.4688, 0.625, 0.4375, 0.625, 0.4375, 0.5625, 0.4375, 0.25, 0.4375, 0.3125, 0.4062, 0.3125, 0.4062, 0.25, 0.4375, 0.6875, 0.4375, 0.75, 0.4062, 0.75, 0.4062, 0.6875, 0.4375, 0.1875, 0.4375, 0.25, 0.4062, 0.25, 0.4062, 0.1875, 0.4375, 0.625, 0.4375, 0.6875, 0.4062, 0.6875, 0.4062, 0.625, 0.4375, 0.125, 0.4375, 0.1875, 0.4062, 0.1875, 0.4062, 0.125, 0.4375, 0.5625, 0.4375, 0.625, 0.4062, 0.625, 0.4062, 0.5625, 0.4375, 0.0625, 0.4375, 0.125, 0.4062, 0.125, 0.4062, 0.0625, 0.4375, 0.5, 0.4375, 0.5625, 0.4062, 0.5625, 0.4062, 0.5, 0.125, 0.4375, 0.125, 0.5, 0.09375, 0.5, 0.09375, 0.4375, 0.4687, 0.125, 0.4687, 0.1875, 0.4375, 0.1875, 0.4375, 0.125, 0.4375, 0.4375, 0.4375, 0.5, 0.4062, 0.5, 0.4062, 0.4375, 0.4375, 0.875, 0.4375, 0.9375, 0.4062, 0.9375, 0.4062, 0.875, 0.4375, 0.375, 0.4375, 0.4375, 0.4062, 0.4375, 0.4062, 0.375, 0.4375, 0.8125, 0.4375, 0.875, 0.4062, 0.875, 0.4062, 0.8125, 0.4375, 0.3125, 0.4375, 0.375, 0.4062, 0.375, 0.4062, 0.3125, 0.4375, 0.75, 0.4375, 0.8125, 0.4062, 0.8125, 0.4062, 0.75, 0.125, 0.5, 0.125, 0.5625, 0.09375, 0.5625, 0.09375, 0.5, 0.4688, 0.625, 0.4687, 0.6875, 0.4375, 0.6875, 0.4375, 0.625, 0.4062, 0.4375, 0.4062, 0.5, 0.375, 0.5, 0.375, 0.4375, 0.4062, 0.875, 0.4062, 0.9375, 0.375, 0.9375, 0.375, 0.875, 0.4062, 0.375, 0.4062, 0.4375, 0.375, 0.4375, 0.375, 0.375, 0.4062, 0.8125, 0.4062, 0.875, 0.375, 0.875, 0.375, 0.8125, 0.4062, 0.3125, 0.4062, 0.375, 0.375, 0.375, 0.375, 0.3125, 0.4062, 0.75, 0.4062, 0.8125, 0.375, 0.8125, 0.375, 0.75, 0.4062, 0.25, 0.4062, 0.3125, 0.375, 0.3125, 0.375, 0.25, 0.4062, 0.6875, 0.4062, 0.75, 0.375, 0.75, 0.375, 0.6875, 0.4062, 0.1875, 0.4062, 0.25, 0.375, 0.25, 0.375, 0.1875, 0.4062, 0.625, 0.4062, 0.6875, 0.375, 0.6875, 0.375, 0.625, 0.4062, 0.125, 0.4062, 0.1875, 0.375, 0.1875, 0.375, 0.125, 0.4062, 0.5625, 0.4062, 0.625, 0.375, 0.625, 0.375, 0.5625, 0.4062, 0.0625, 0.4062, 0.125, 0.375, 0.125, 0.375, 0.0625, 0.4062, 0.5, 0.4062, 0.5625, 0.375, 0.5625, 0.375, 0.5, 0.375, 0.6875, 0.375, 0.75, 0.3438, 0.75, 0.3438, 0.6875, 0.375, 0.1875, 0.375, 0.25, 0.3438, 0.25, 0.3438, 0.1875, 0.375, 0.625, 0.375, 0.6875, 0.3438, 0.6875, 0.3438, 0.625, 0.375, 0.125, 0.375, 0.1875, 0.3438, 0.1875, 0.3438, 0.125, 0.375, 0.5625, 0.375, 0.625, 0.3438, 0.625, 0.3438, 0.5625, 0.375, 0.0625, 0.375, 0.125, 0.3438, 0.125, 0.3437, 0.0625, 0.375, 0.5, 0.375, 0.5625, 0.3438, 0.5625, 0.3437, 0.5, 0.125, 0.0625, 0.125, 0.125, 0.09375, 0.125, 0.09375, 0.0625, 0.4687, 0.1875, 0.4688, 0.25, 0.4375, 0.25, 0.4375, 0.1875, 0.375, 0.4375, 0.375, 0.5, 0.3437, 0.5, 0.3438, 0.4375, 0.375, 0.875, 0.375, 0.9375, 0.3437, 0.9375, 0.3438, 0.875, 0.375, 0.375, 0.375, 0.4375, 0.3438, 0.4375, 0.3438, 0.375, 0.375, 0.8125, 0.375, 0.875, 0.3438, 0.875, 0.3438, 0.8125, 0.375, 0.3125, 0.375, 0.375, 0.3438, 0.375, 0.3438, 0.3125, 0.375, 0.75, 0.375, 0.8125, 0.3438, 0.8125, 0.3438, 0.75, 0.375, 0.25, 0.375, 0.3125, 0.3438, 0.3125, 0.3438, 0.25, 0.3438, 0.4375, 0.3437, 0.5, 0.3125, 0.5, 0.3125, 0.4375, 0.3438, 0.875, 0.3437, 0.9375, 0.3125, 0.9375, 0.3125, 0.875, 0.3438, 0.375, 0.3438, 0.4375, 0.3125, 0.4375, 0.3125, 0.375, 0.3438, 0.8125, 0.3438, 0.875, 0.3125, 0.875, 0.3125, 0.8125, 0.3438, 0.3125, 0.3438, 0.375, 0.3125, 0.375, 0.3125, 0.3125, 0.3438, 0.75, 0.3438, 0.8125, 0.3125, 0.8125, 0.3125, 0.75, 0.3438, 0.25, 0.3438, 0.3125, 0.3125, 0.3125, 0.3125, 0.25, 0.3438, 0.6875, 0.3438, 0.75, 0.3125, 0.75, 0.3125, 0.6875, 0.3438, 0.1875, 0.3438, 0.25, 0.3125, 0.25, 0.3125, 0.1875, 0.3438, 0.625, 0.3438, 0.6875, 0.3125, 0.6875, 0.3125, 0.625, 0.3438, 0.125, 0.3438, 0.1875, 0.3125, 0.1875, 0.3125, 0.125, 0.3438, 0.5625, 0.3438, 0.625, 0.3125, 0.625, 0.3125, 0.5625, 0.3437, 0.0625, 0.3438, 0.125, 0.3125, 0.125, 0.3125, 0.0625, 0.3437, 0.5, 0.3438, 0.5625, 0.3125, 0.5625, 0.3125, 0.5, 0.1562, 0.8125, 0.1563, 0.875, 0.125, 0.875, 0.125, 0.8125, 0.4687, 0.6875, 0.4688, 0.75, 0.4375, 0.75, 0.4375, 0.6875, 0.3125, 0.1875, 0.3125, 0.25, 0.2812, 0.25, 0.2812, 0.1875, 0.3125, 0.625, 0.3125, 0.6875, 0.2812, 0.6875, 0.2812, 0.625, 0.3125, 0.125, 0.3125, 0.1875, 0.2812, 0.1875, 0.2812, 0.125, 0.3125, 0.5625, 0.3125, 0.625, 0.2812, 0.625, 0.2812, 0.5625, 0.3125, 0.0625, 0.3125, 0.125, 0.2812, 0.125, 0.2812, 0.0625, 0.3125, 0.5, 0.3125, 0.5625, 0.2812, 0.5625, 0.2812, 0.5, 0.1562, 0.375, 0.1562, 0.4375, 0.125, 0.4375, 0.125, 0.375, 0.4688, 0.25, 0.4687, 0.3125, 0.4375, 0.3125, 0.4375, 0.25, 0.3125, 0.4375, 0.3125, 0.5, 0.2812, 0.5, 0.2812, 0.4375, 0.3125, 0.875, 0.3125, 0.9375, 0.2812, 0.9375, 0.2812, 0.875, 0.3125, 0.375, 0.3125, 0.4375, 0.2812, 0.4375, 0.2812, 0.375, 0.3125, 0.8125, 0.3125, 0.875, 0.2812, 0.875, 0.2812, 0.8125, 0.3125, 0.3125, 0.3125, 0.375, 0.2812, 0.375, 0.2812, 0.3125, 0.3125, 0.75, 0.3125, 0.8125, 0.2812, 0.8125, 0.2812, 0.75, 0.3125, 0.25, 0.3125, 0.3125, 0.2812, 0.3125, 0.2812, 0.25, 0.3125, 0.6875, 0.3125, 0.75, 0.2812, 0.75, 0.2812, 0.6875, 0.2812, 0.875, 0.2812, 0.9375, 0.25, 0.9375, 0.25, 0.875, 0.2812, 0.375, 0.2812, 0.4375, 0.25, 0.4375, 0.25, 0.375, 0.2812, 0.8125, 0.2812, 0.875, 0.25, 0.875, 0.25, 0.8125, 0.2812, 0.3125, 0.2812, 0.375, 0.25, 0.375, 0.25, 0.3125, 0.2812, 0.75, 0.2812, 0.8125, 0.25, 0.8125, 0.25, 0.75, 0.2812, 0.25, 0.2812, 0.3125, 0.25, 0.3125, 0.25, 0.25, 0.2812, 0.6875, 0.2812, 0.75, 0.25, 0.75, 0.25, 0.6875, 0.2812, 0.1875, 0.2812, 0.25, 0.25, 0.25, 0.25, 0.1875, 0.2812, 0.625, 0.2812, 0.6875, 0.25, 0.6875, 0.25, 0.625, 0.2812, 0.125, 0.2812, 0.1875, 0.25, 0.1875, 0.25, 0.125, 0.2812, 0.5625, 0.2812, 0.625, 0.25, 0.625, 0.25, 0.5625, 0.2812, 0.0625, 0.2812, 0.125, 0.25, 0.125, 0.25, 0.0625, 0.2812, 0.5, 0.2812, 0.5625, 0.25, 0.5625, 0.25, 0.5, 0.1563, 0.875, 0.1563, 0.9375, 0.125, 0.9375, 0.125, 0.875, 0.4688, 0.75, 0.4687, 0.8125, 0.4375, 0.8125, 0.4375, 0.75, 0.2812, 0.4375, 0.2812, 0.5, 0.25, 0.5, 0.25, 0.4375, 0.25, 0.625, 0.25, 0.6875, 0.2188, 0.6875, 0.2188, 0.625, 0.25, 0.125, 0.25, 0.1875, 0.2188, 0.1875, 0.2188, 0.125, 0.25, 0.5625, 0.25, 0.625, 0.2188, 0.625, 0.2188, 0.5625, 0.25, 0.0625, 0.25, 0.125, 0.2188, 0.125, 0.2188, 0.0625, 0.25, 0.5, 0.25, 0.5625, 0.2188, 0.5625, 0.2187, 0.5, 0.1562, 0.4375, 0.1562, 0.5, 0.125, 0.5, 0.125, 0.4375, 0.4687, 0.3125, 0.4687, 0.375, 0.4375, 0.375, 0.4375, 0.3125, 0.25, 0.4375, 0.25, 0.5, 0.2187, 0.5, 0.2188, 0.4375, 0.25, 0.875, 0.25, 0.9375, 0.2188, 0.9375, 0.2188, 0.875, 0.25, 0.375, 0.25, 0.4375, 0.2188, 0.4375, 0.2188, 0.375, 0.25, 0.8125, 0.25, 0.875, 0.2188, 0.875, 0.2188, 0.8125, 0.25, 0.3125, 0.25, 0.375, 0.2188, 0.375, 0.2188, 0.3125, 0.25, 0.75, 0.25, 0.8125, 0.2188, 0.8125, 0.2188, 0.75, 0.25, 0.25, 0.25, 0.3125, 0.2188, 0.3125, 0.2188, 0.25, 0.25, 0.6875, 0.25, 0.75, 0.2188, 0.75, 0.2188, 0.6875, 0.25, 0.1875, 0.25, 0.25, 0.2188, 0.25, 0.2188, 0.1875, 0.2188, 0.375, 0.2188, 0.4375, 0.1875, 0.4375, 0.1875, 0.375, 0.2188, 0.8125, 0.2188, 0.875, 0.1875, 0.875, 0.1875, 0.8125, 0.2188, 0.3125, 0.2188, 0.375, 0.1875, 0.375, 0.1875, 0.3125, 0.2188, 0.75, 0.2188, 0.8125, 0.1875, 0.8125, 0.1875, 0.75, 0.2188, 0.25, 0.2188, 0.3125, 0.1875, 0.3125, 0.1875, 0.25, 0.2188, 0.6875, 0.2188, 0.75, 0.1875, 0.75, 0.1875, 0.6875, 0.2188, 0.1875, 0.2188, 0.25, 0.1875, 0.25, 0.1875, 0.1875, 0.2188, 0.625, 0.2188, 0.6875, 0.1875, 0.6875, 0.1875, 0.625, 0.2188, 0.125, 0.2188, 0.1875, 0.1875, 0.1875, 0.1875, 0.125, 0.2188, 0.5625, 0.2188, 0.625, 0.1875, 0.625, 0.1875, 0.5625, 0.2188, 0.0625, 0.2188, 0.125, 0.1875, 0.125, 0.1875, 0.0625, 0.2187, 0.5, 0.2188, 0.5625, 0.1875, 0.5625, 0.1875, 0.5, 0.1562, 0.5, 0.1562, 0.5625, 0.125, 0.5625, 0.125, 0.5, 0.4687, 0.8125, 0.4687, 0.875, 0.4375, 0.875, 0.4375, 0.8125, 0.2188, 0.4375, 0.2187, 0.5, 0.1875, 0.5, 0.1875, 0.4375, 0.2188, 0.875, 0.2188, 0.9375, 0.1875, 0.9375, 0.1875, 0.875, 0.1875, 0.125, 0.1875, 0.1875, 0.1562, 0.1875, 0.1563, 0.125, 0.1875, 0.5625, 0.1875, 0.625, 0.1563, 0.625, 0.1562, 0.5625, 0.1875, 0.0625, 0.1875, 0.125, 0.1563, 0.125, 0.1563, 0.0625, 0.1875, 0.5, 0.1875, 0.5625, 0.1562, 0.5625, 0.1562, 0.5, 0.1563, 0.0625, 0.1563, 0.125, 0.125, 0.125, 0.125, 0.0625, 0.4687, 0.375, 0.4688, 0.4375, 0.4375, 0.4375, 0.4375, 0.375, 0.1875, 0.4375, 0.1875, 0.5, 0.1562, 0.5, 0.1562, 0.4375, 0.1875, 0.875, 0.1875, 0.9375, 0.1563, 0.9375, 0.1563, 0.875, 0.1875, 0.375, 0.1875, 0.4375, 0.1562, 0.4375, 0.1562, 0.375, 0.1875, 0.8125, 0.1875, 0.875, 0.1563, 0.875, 0.1562, 0.8125, 0.1875, 0.3125, 0.1875, 0.375, 0.1562, 0.375, 0.1563, 0.3125, 0.1875, 0.75, 0.1875, 0.8125, 0.1562, 0.8125, 0.1563, 0.75, 0.1875, 0.25, 0.1875, 0.3125, 0.1563, 0.3125, 0.1563, 0.25, 0.1875, 0.6875, 0.1875, 0.75, 0.1563, 0.75, 0.1563, 0.6875, 0.1875, 0.1875, 0.1875, 0.25, 0.1563, 0.25, 0.1562, 0.1875, 0.1875, 0.625, 0.1875, 0.6875, 0.1563, 0.6875, 0.1563, 0.625, 0.1563, 0.3125, 0.1562, 0.375, 0.125, 0.375, 0.125, 0.3125, 0.1563, 0.75, 0.1562, 0.8125, 0.125, 0.8125, 0.125, 0.75, 0.1563, 0.25, 0.1563, 0.3125, 0.125, 0.3125, 0.125, 0.25, 0.1563, 0.6875, 0.1563, 0.75, 0.125, 0.75, 0.125, 0.6875, 0.1562, 0.1875, 0.1563, 0.25, 0.125, 0.25, 0.125, 0.1875, 0.1563, 0.625, 0.1563, 0.6875, 0.125, 0.6875, 0.125, 0.625, 0.1563, 0.125, 0.1562, 0.1875, 0.125, 0.1875, 0.125, 0.125, 0.1562, 0.5625, 0.1563, 0.625, 0.125, 0.625, 0.125, 0.5625, 0.1563, 0.0625, 0.1563, 0.125, 0.125, 0.125, 0.125, 0.0625, 0.1562, 0.5, 0.1562, 0.5625, 0.125, 0.5625, 0.125, 0.5, 0.1562, 0.5625, 0.1563, 0.625, 0.125, 0.625, 0.125, 0.5625, 0.4687, 0.875, 0.4687, 0.9375, 0.4375, 0.9375, 0.4375, 0.875, 0.1562, 0.4375, 0.1562, 0.5, 0.125, 0.5, 0.125, 0.4375, 0.1563, 0.875, 0.1563, 0.9375, 0.125, 0.9375, 0.125, 0.875, 0.1562, 0.375, 0.1562, 0.4375, 0.125, 0.4375, 0.125, 0.375, 0.1562, 0.8125, 0.1563, 0.875, 0.125, 0.875, 0.125, 0.8125, 0.125, 0.0625, 0.125, 0.125, 0.09375, 0.125, 0.09375, 0.0625, 0.125, 0.5, 0.125, 0.5625, 0.09375, 0.5625, 0.09375, 0.5, 0.1563, 0.125, 0.1562, 0.1875, 0.125, 0.1875, 0.125, 0.125, 0.4688, 0.4375, 0.4687, 0.5, 0.4375, 0.5, 0.4375, 0.4375, 0.125, 0.4375, 0.125, 0.5, 0.09375, 0.5, 0.09375, 0.4375, 0.125, 0.875, 0.125, 0.9375, 0.09375, 0.9375, 0.09375, 0.875, 0.125, 0.375, 0.125, 0.4375, 0.09375, 0.4375, 0.09375, 0.375, 0.125, 0.8125, 0.125, 0.875, 0.09375, 0.875, 0.09375, 0.8125, 0.125, 0.3125, 0.125, 0.375, 0.09375, 0.375, 0.09375, 0.3125, 0.125, 0.75, 0.125, 0.8125, 0.09375, 0.8125, 0.09375, 0.75, 0.125, 0.25, 0.125, 0.3125, 0.09375, 0.3125, 0.09375, 0.25, 0.125, 0.6875, 0.125, 0.75, 0.09375, 0.75, 0.09375, 0.6875, 0.125, 0.1875, 0.125, 0.25, 0.09375, 0.25, 0.09375, 0.1875, 0.125, 0.625, 0.125, 0.6875, 0.09375, 0.6875, 0.09375, 0.625, 0.125, 0.125, 0.125, 0.1875, 0.09375, 0.1875, 0.09375, 0.125, 0.125, 0.5625, 0.125, 0.625, 0.09375, 0.625, 0.09375, 0.5625, 0.09375, 0.75, 0.09375, 0.8125, 0.0625, 0.8125, 0.0625, 0.75, 0.09375, 0.25, 0.09375, 0.3125, 0.0625, 0.3125, 0.0625, 0.25, 0.09375, 0.6875, 0.09375, 0.75, 0.0625, 0.75, 0.0625, 0.6875, 0.09375, 0.1875, 0.09375, 0.25, 0.0625, 0.25, 0.0625, 0.1875, 0.09375, 0.625, 0.09375, 0.6875, 0.0625, 0.6875, 0.0625, 0.625, 0.09375, 0.125, 0.09375, 0.1875, 0.0625, 0.1875, 0.0625, 0.125, 0.09375, 0.5625, 0.09375, 0.625, 0.0625, 0.625, 0.0625, 0.5625, 0.09375, 0.0625, 0.09375, 0.125, 0.0625, 0.125, 0.0625, 0.0625, 0.09375, 0.5, 0.09375, 0.5625, 0.0625, 0.5625, 0.0625, 0.5, 0.125, 0.375, 0.125, 0.4375, 0.09375, 0.4375, 0.09375, 0.375, 0.4687, 0.5, 0.4688, 0.5625, 0.4375, 0.5625, 0.4375, 0.5, 0.09375, 0.4375, 0.09375, 0.5, 0.0625, 0.5, 0.0625, 0.4375, 0.09375, 0.875, 0.09375, 0.9375, 0.0625, 0.9375, 0.0625, 0.875, 0.09375, 0.375, 0.09375, 0.4375, 0.0625, 0.4375, 0.0625, 0.375, 0.09375, 0.8125, 0.09375, 0.875, 0.0625, 0.875, 0.0625, 0.8125, 0.09375, 0.3125, 0.09375, 0.375, 0.0625, 0.375, 0.0625, 0.3125, 0.0625, 0.5, 0.0625, 0.5625, 0.03125, 0.5625, 0.03125, 0.5, 0.125, 0.8125, 0.125, 0.875, 0.09375, 0.875, 0.09375, 0.8125, 0.4687, 0.0625, 0.4687, 0.125, 0.4375, 0.125, 0.4375, 0.0625, 0.0625, 0.4375, 0.0625, 0.5, 0.03125, 0.5, 0.03125, 0.4375, 0.0625, 0.875, 0.0625, 0.9375, 0.03125, 0.9375, 0.03125, 0.875, 0.0625, 0.375, 0.0625, 0.4375, 0.03125, 0.4375, 0.03125, 0.375, 0.0625, 0.8125, 0.0625, 0.875, 0.03125, 0.875, 0.03125, 0.8125, 0.0625, 0.3125, 0.0625, 0.375, 0.03125, 0.375, 0.03125, 0.3125, 0.0625, 0.75, 0.0625, 0.8125, 0.03125, 0.8125, 0.03125, 0.75, 0.0625, 0.25, 0.0625, 0.3125, 0.03125, 0.3125, 0.03125, 0.25, 0.0625, 0.6875, 0.0625, 0.75, 0.03125, 0.75, 0.03125, 0.6875, 0.0625, 0.1875, 0.0625, 0.25, 0.03125, 0.25, 0.03125, 0.1875, 0.0625, 0.625, 0.0625, 0.6875, 0.03125, 0.6875, 0.03125, 0.625, 0.0625, 0.125, 0.0625, 0.1875, 0.03125, 0.1875, 0.03125, 0.125, 0.0625, 0.5625, 0.0625, 0.625, 0.03125, 0.625, 0.03125, 0.5625, 0.0625, 0.0625, 0.0625, 0.125, 0.03125, 0.125, 0.03125, 0.0625, 0.2188, 0.25, 0.2188, 0.3125, 0.1875, 0.3125, 0.1875, 0.25, 0.1875, 0.4375, 0.1875, 0.5, 0.1562, 0.5, 0.1562, 0.4375, 0.2188, 0.3125, 0.2188, 0.375, 0.1875, 0.375, 0.1875, 0.3125, 0.1875, 0.0625, 0.1875, 0.125, 0.1563, 0.125, 0.1563, 0.0625, 0.2188, 0.375, 0.2188, 0.4375, 0.1875, 0.4375, 0.1875, 0.375, 0.1875, 0.125, 0.1875, 0.1875, 0.1562, 0.1875, 0.1563, 0.125, 0.25, 0.6875, 0.25, 0.75, 0.2188, 0.75, 0.2188, 0.6875, 0.2188, 0.4375, 0.2187, 0.5, 0.1875, 0.5, 0.1875, 0.4375, 0.1563, 0.625, 0.1563, 0.6875, 0.125, 0.6875, 0.125, 0.625, 0.25, 0.25, 0.25, 0.3125, 0.2188, 0.3125, 0.2188, 0.25, 0.2188, 0.0625, 0.2188, 0.125, 0.1875, 0.125, 0.1875, 0.0625, 0.1875, 0.25, 0.1875, 0.3125, 0.1563, 0.3125, 0.1563, 0.25, 0.2188, 0.125, 0.2188, 0.1875, 0.1875, 0.1875, 0.1875, 0.125, 0.1875, 0.3125, 0.1875, 0.375, 0.1562, 0.375, 0.1563, 0.3125, 0.2188, 0.1875, 0.2188, 0.25, 0.1875, 0.25, 0.1875, 0.1875, 0.1875, 0.375, 0.1875, 0.4375, 0.1562, 0.4375, 0.1562, 0.375, 0.1562, 0.1875, 0.1563, 0.25, 0.125, 0.25, 0.125, 0.1875, 0.25, 0.75, 0.25, 0.8125, 0.2188, 0.8125, 0.2188, 0.75, 0.2187, 0.5, 0.2188, 0.5625, 0.1875, 0.5625, 0.1875, 0.5, 0.1875, 0.6875, 0.1875, 0.75, 0.1563, 0.75, 0.1563, 0.6875, 0.2188, 0.5625, 0.2188, 0.625, 0.1875, 0.625, 0.1875, 0.5625, 0.1875, 0.75, 0.1875, 0.8125, 0.1562, 0.8125, 0.1563, 0.75, 0.2188, 0.625, 0.2188, 0.6875, 0.1875, 0.6875, 0.1875, 0.625, 0.1875, 0.8125, 0.1875, 0.875, 0.1563, 0.875, 0.1562, 0.8125, 0.2188, 0.6875, 0.2188, 0.75, 0.1875, 0.75, 0.1875, 0.6875, 0.1875, 0.875, 0.1875, 0.9375, 0.1563, 0.9375, 0.1563, 0.875, 0.2188, 0.75, 0.2188, 0.8125, 0.1875, 0.8125, 0.1875, 0.75, 0.1875, 0.5, 0.1875, 0.5625, 0.1562, 0.5625, 0.1562, 0.5, 0.2188, 0.8125, 0.2188, 0.875, 0.1875, 0.875, 0.1875, 0.8125, 0.1875, 0.5625, 0.1875, 0.625, 0.1563, 0.625, 0.1562, 0.5625, 0.25, 0.1875, 0.25, 0.25, 0.2188, 0.25, 0.2188, 0.1875, 0.2188, 0.875, 0.2188, 0.9375, 0.1875, 0.9375, 0.1875, 0.875, 0.25, 0.875, 0.25, 0.9375, 0.2188, 0.9375, 0.2188, 0.875, 0.2812, 0.5, 0.2812, 0.5625, 0.25, 0.5625, 0.25, 0.5, 0.25, 0.4375, 0.25, 0.5, 0.2187, 0.5, 0.2188, 0.4375, 0.2812, 0.0625, 0.2812, 0.125, 0.25, 0.125, 0.25, 0.0625, 0.25, 0.5, 0.25, 0.5625, 0.2188, 0.5625, 0.2187, 0.5, 0.2812, 0.5625, 0.2812, 0.625, 0.25, 0.625, 0.25, 0.5625, 0.25, 0.0625, 0.25, 0.125, 0.2188, 0.125, 0.2188, 0.0625, 0.1563, 0.6875, 0.1563, 0.75, 0.125, 0.75, 0.125, 0.6875, 0.2812, 0.125, 0.2812, 0.1875, 0.25, 0.1875, 0.25, 0.125, 0.25, 0.5625, 0.25, 0.625, 0.2188, 0.625, 0.2188, 0.5625, 0.25, 0.3125, 0.25, 0.375, 0.2188, 0.375, 0.2188, 0.3125, 0.25, 0.125, 0.25, 0.1875, 0.2188, 0.1875, 0.2188, 0.125, 0.25, 0.8125, 0.25, 0.875, 0.2188, 0.875, 0.2188, 0.8125, 0.25, 0.625, 0.25, 0.6875, 0.2188, 0.6875, 0.2188, 0.625, 0.25, 0.375, 0.25, 0.4375, 0.2188, 0.4375, 0.2188, 0.375, 0.2812, 0.4375, 0.2812, 0.5, 0.25, 0.5, 0.25, 0.4375, 0.2812, 0.375, 0.2812, 0.4375, 0.25, 0.4375, 0.25, 0.375, 0.2812, 0.625, 0.2812, 0.6875, 0.25, 0.6875, 0.25, 0.625, 0.2812, 0.875, 0.2812, 0.9375, 0.25, 0.9375, 0.25, 0.875, 0.2812, 0.1875, 0.2812, 0.25, 0.25, 0.25, 0.25, 0.1875, 0.3125, 0.6875, 0.3125, 0.75, 0.2812, 0.75, 0.2812, 0.6875, 0.2812, 0.6875, 0.2812, 0.75, 0.25, 0.75, 0.25, 0.6875, 0.3125, 0.25, 0.3125, 0.3125, 0.2812, 0.3125, 0.2812, 0.25, 0.2812, 0.25, 0.2812, 0.3125, 0.25, 0.3125, 0.25, 0.25, 0.3125, 0.75, 0.3125, 0.8125, 0.2812, 0.8125, 0.2812, 0.75, 0.2812, 0.75, 0.2812, 0.8125, 0.25, 0.8125, 0.25, 0.75, 0.3125, 0.3125, 0.3125, 0.375, 0.2812, 0.375, 0.2812, 0.3125, 0.2812, 0.3125, 0.2812, 0.375, 0.25, 0.375, 0.25, 0.3125, 0.3125, 0.8125, 0.3125, 0.875, 0.2812, 0.875, 0.2812, 0.8125, 0.2812, 0.8125, 0.2812, 0.875, 0.25, 0.875, 0.25, 0.8125, 0.1563, 0.25, 0.1563, 0.3125, 0.125, 0.3125, 0.125, 0.25, 0.3125, 0.375, 0.3125, 0.4375, 0.2812, 0.4375, 0.2812, 0.375, 0.3438, 0.125, 0.3438, 0.1875, 0.3125, 0.1875, 0.3125, 0.125, 0.3125, 0.5625, 0.3125, 0.625, 0.2812, 0.625, 0.2812, 0.5625, 0.3438, 0.625, 0.3438, 0.6875, 0.3125, 0.6875, 0.3125, 0.625, 0.3125, 0.125, 0.3125, 0.1875, 0.2812, 0.1875, 0.2812, 0.125, 0.3438, 0.1875, 0.3438, 0.25, 0.3125, 0.25, 0.3125, 0.1875, 0.3125, 0.625, 0.3125, 0.6875, 0.2812, 0.6875, 0.2812, 0.625, 0.1563, 0.75, 0.1562, 0.8125, 0.125, 0.8125, 0.125, 0.75, 0.3438, 0.6875, 0.3438, 0.75, 0.3125, 0.75, 0.3125, 0.6875, 0.3125, 0.1875, 0.3125, 0.25, 0.2812, 0.25, 0.2812, 0.1875, 0.3125, 0.875, 0.3125, 0.9375, 0.2812, 0.9375, 0.2812, 0.875, 0.3437, 0.5, 0.3438, 0.5625, 0.3125, 0.5625, 0.3125, 0.5, 0.3125, 0.4375, 0.3125, 0.5, 0.2812, 0.5, 0.2812, 0.4375, 0.3437, 0.0625, 0.3438, 0.125, 0.3125, 0.125, 0.3125, 0.0625, 0.3125, 0.5, 0.3125, 0.5625, 0.2812, 0.5625, 0.2812, 0.5, 0.3438, 0.5625, 0.3438, 0.625, 0.3125, 0.625, 0.3125, 0.5625, 0.3125, 0.0625, 0.3125, 0.125, 0.2812, 0.125, 0.2812, 0.0625, 0.375, 0.75, 0.375, 0.8125, 0.3438, 0.8125, 0.3438, 0.75, 0.3438, 0.75, 0.3438, 0.8125, 0.3125, 0.8125, 0.3125, 0.75, 0.375, 0.3125, 0.375, 0.375, 0.3438, 0.375, 0.3438, 0.3125, 0.3438, 0.3125, 0.3438, 0.375, 0.3125, 0.375, 0.3125, 0.3125, 0.375, 0.8125, 0.375, 0.875, 0.3438, 0.875, 0.3438, 0.8125, 0.3438, 0.8125, 0.3438, 0.875, 0.3125, 0.875, 0.3125, 0.8125, 0.375, 0.375, 0.375, 0.4375, 0.3438, 0.4375, 0.3438, 0.375, 0.3438, 0.375, 0.3438, 0.4375, 0.3125, 0.4375, 0.3125, 0.375, 0.375, 0.875, 0.375, 0.9375, 0.3437, 0.9375, 0.3438, 0.875, 0.3438, 0.875, 0.3437, 0.9375, 0.3125, 0.9375, 0.3125, 0.875, 0.375, 0.4375, 0.375, 0.5, 0.3437, 0.5, 0.3438, 0.4375, 0.3438, 0.4375, 0.3437, 0.5, 0.3125, 0.5, 0.3125, 0.4375, 0.1563, 0.3125, 0.1562, 0.375, 0.125, 0.375, 0.125, 0.3125, 0.375, 0.5, 0.375, 0.5625, 0.3438, 0.5625, 0.3437, 0.5, 0.375, 0.25, 0.375, 0.3125, 0.3438, 0.3125, 0.3438, 0.25, 0.3438, 0.25, 0.3438, 0.3125, 0.3125, 0.3125, 0.3125, 0.25, 0.4062, 0.6875, 0.4062, 0.75, 0.375, 0.75, 0.375, 0.6875, 0.375, 0.6875, 0.375, 0.75, 0.3438, 0.75, 0.3438, 0.6875, 0.4062, 0.25, 0.4062, 0.3125, 0.375, 0.3125, 0.375, 0.25, 0.4062, 0.5, 0.4062, 0.5625, 0.375, 0.5625, 0.375, 0.5, 0.1875, 0.625, 0.1875, 0.6875, 0.1563, 0.6875, 0.1563, 0.625, 0.4062, 0.75, 0.4062, 0.8125, 0.375, 0.8125, 0.375, 0.75, 0.4062, 0.0625, 0.4062, 0.125, 0.375, 0.125, 0.375, 0.0625, 0.375, 0.0625, 0.375, 0.125, 0.3438, 0.125, 0.3437, 0.0625, 0.4062, 0.5625, 0.4062, 0.625, 0.375, 0.625, 0.375, 0.5625, 0.375, 0.5625, 0.375, 0.625, 0.3438, 0.625, 0.3438, 0.5625, 0.4062, 0.125, 0.4062, 0.1875, 0.375, 0.1875, 0.375, 0.125, 0.375, 0.125, 0.375, 0.1875, 0.3438, 0.1875, 0.3438, 0.125, 0.4062, 0.625, 0.4062, 0.6875, 0.375, 0.6875, 0.375, 0.625, 0.375, 0.625, 0.375, 0.6875, 0.3438, 0.6875, 0.3438, 0.625, 0.4062, 0.1875, 0.4062, 0.25, 0.375, 0.25, 0.375, 0.1875, 0.375, 0.1875, 0.375, 0.25, 0.3438, 0.25, 0.3438, 0.1875, 0.4062, 0.8125, 0.4062, 0.875, 0.375, 0.875, 0.375, 0.8125, 0.4375, 0.875, 0.4375, 0.9375, 0.4062, 0.9375, 0.4062, 0.875, 0.4062, 0.375, 0.4062, 0.4375, 0.375, 0.4375, 0.375, 0.375, 0.4375, 0.4375, 0.4375, 0.5, 0.4062, 0.5, 0.4062, 0.4375, 0.4062, 0.875, 0.4062, 0.9375, 0.375, 0.9375, 0.375, 0.875, 0.4375, 0.5, 0.4375, 0.5625, 0.4062, 0.5625, 0.4062, 0.5, 0.4062, 0.4375, 0.4062, 0.5, 0.375, 0.5, 0.375, 0.4375, 0.4375, 0.0625, 0.4375, 0.125, 0.4062, 0.125, 0.4062, 0.0625, 0.4375, 0.75, 0.4375, 0.8125, 0.4062, 0.8125, 0.4062, 0.75, 0.4375, 0.5625, 0.4375, 0.625, 0.4062, 0.625, 0.4062, 0.5625, 0.4375, 0.3125, 0.4375, 0.375, 0.4062, 0.375, 0.4062, 0.3125, 0.1875, 0.1875, 0.1875, 0.25, 0.1563, 0.25, 0.1562, 0.1875, 0.4375, 0.125, 0.4375, 0.1875, 0.4062, 0.1875, 0.4062, 0.125, 0.4375, 0.8125, 0.4375, 0.875, 0.4062, 0.875, 0.4062, 0.8125, 0.4062, 0.3125, 0.4062, 0.375, 0.375, 0.375, 0.375, 0.3125, 0.4375, 0.375, 0.4375, 0.4375, 0.4062, 0.4375, 0.4062, 0.375, 0.25, 0.125, 0.25, 0.1875, 0.2188, 0.1875, 0.2188, 0.125, 0.4375, 0.6875, 0.4375, 0.75, 0.4062, 0.75, 0.4062, 0.6875, 0.2812, 0.125, 0.2812, 0.1875, 0.25, 0.1875, 0.25, 0.125, 0.3125, 0.6875, 0.3125, 0.75, 0.2812, 0.75, 0.2812, 0.6875, 0.4375, 0.25, 0.4375, 0.3125, 0.4062, 0.3125, 0.4062, 0.25, 0.4375, 0.625, 0.4375, 0.6875, 0.4062, 0.6875, 0.4062, 0.625, 0.2812, 0.25, 0.2812, 0.3125, 0.25, 0.3125, 0.25, 0.25, 0.4375, 0.1875, 0.4375, 0.25, 0.4062, 0.25, 0.4062, 0.1875, 0.2812, 0.1875, 0.2812, 0.25, 0.25, 0.25, 0.25, 0.1875, 0.25, 0.5, 0.25, 0.5625, 0.2188, 0.5625, 0.2187, 0.5, 0.2812, 0.625, 0.2812, 0.6875, 0.25, 0.6875, 0.25, 0.625, 0.1563, 0.6875, 0.1563, 0.75, 0.125, 0.75, 0.125, 0.6875, 0.2812, 0.4375, 0.2812, 0.5, 0.25, 0.5, 0.25, 0.4375, 0.2812, 0.0625, 0.2812, 0.125, 0.25, 0.125, 0.25, 0.0625, 0.25, 0.625, 0.25, 0.6875, 0.2188, 0.6875, 0.2188, 0.625, 0.25, 0.875, 0.25, 0.9375, 0.2188, 0.9375, 0.2188, 0.875, 0.3125, 0.75, 0.3125, 0.8125, 0.2812, 0.8125, 0.2812, 0.75, 0.2812, 0.75, 0.2812, 0.8125, 0.25, 0.8125, 0.25, 0.75, 0.3125, 0.3125, 0.3125, 0.375, 0.2812, 0.375, 0.2812, 0.3125, 0.2812, 0.3125, 0.2812, 0.375, 0.25, 0.375, 0.25, 0.3125, 0.3125, 0.8125, 0.3125, 0.875, 0.2812, 0.875, 0.2812, 0.8125, 0.2812, 0.8125, 0.2812, 0.875, 0.25, 0.875, 0.25, 0.8125, 0.1563, 0.25, 0.1563, 0.3125, 0.125, 0.3125, 0.125, 0.25, 0.3125, 0.375, 0.3125, 0.4375, 0.2812, 0.4375, 0.2812, 0.375, 0.3438, 0.125, 0.3438, 0.1875, 0.3125, 0.1875, 0.3125, 0.125, 0.3125, 0.5625, 0.3125, 0.625, 0.2812, 0.625, 0.2812, 0.5625, 0.3438, 0.625, 0.3438, 0.6875, 0.3125, 0.6875, 0.3125, 0.625, 0.3125, 0.125, 0.3125, 0.1875, 0.2812, 0.1875, 0.2812, 0.125, 0.3438, 0.1875, 0.3438, 0.25, 0.3125, 0.25, 0.3125, 0.1875, 0.3125, 0.625, 0.3125, 0.6875, 0.2812, 0.6875, 0.2812, 0.625, 0.1563, 0.75, 0.1562, 0.8125, 0.125, 0.8125, 0.125, 0.75, 0.3438, 0.6875, 0.3438, 0.75, 0.3125, 0.75, 0.3125, 0.6875, 0.3125, 0.1875, 0.3125, 0.25, 0.2812, 0.25, 0.2812, 0.1875, 0.3125, 0.875, 0.3125, 0.9375, 0.2812, 0.9375, 0.2812, 0.875, 0.3437, 0.5, 0.3438, 0.5625, 0.3125, 0.5625, 0.3125, 0.5, 0.3125, 0.4375, 0.3125, 0.5, 0.2812, 0.5, 0.2812, 0.4375, 0.3437, 0.0625, 0.3438, 0.125, 0.3125, 0.125, 0.3125, 0.0625, 0.3125, 0.5, 0.3125, 0.5625, 0.2812, 0.5625, 0.2812, 0.5, 0.3438, 0.5625, 0.3438, 0.625, 0.3125, 0.625, 0.3125, 0.5625, 0.3125, 0.0625, 0.3125, 0.125, 0.2812, 0.125, 0.2812, 0.0625, 0.375, 0.75, 0.375, 0.8125, 0.3438, 0.8125, 0.3438, 0.75, 0.3438, 0.75, 0.3438, 0.8125, 0.3125, 0.8125, 0.3125, 0.75, 0.375, 0.3125, 0.375, 0.375, 0.3438, 0.375, 0.3438, 0.3125, 0.3438, 0.3125, 0.3438, 0.375, 0.3125, 0.375, 0.3125, 0.3125, 0.375, 0.8125, 0.375, 0.875, 0.3438, 0.875, 0.3438, 0.8125, 0.3438, 0.8125, 0.3438, 0.875, 0.3125, 0.875, 0.3125, 0.8125, 0.375, 0.375, 0.375, 0.4375, 0.3438, 0.4375, 0.3438, 0.375, 0.3438, 0.375, 0.3438, 0.4375, 0.3125, 0.4375, 0.3125, 0.375, 0.375, 0.875, 0.375, 0.9375, 0.3437, 0.9375, 0.3438, 0.875, 0.3438, 0.875, 0.3437, 0.9375, 0.3125, 0.9375, 0.3125, 0.875, 0.375, 0.4375, 0.375, 0.5, 0.3437, 0.5, 0.3438, 0.4375, 0.3438, 0.4375, 0.3437, 0.5, 0.3125, 0.5, 0.3125, 0.4375, 0.1563, 0.3125, 0.1562, 0.375, 0.125, 0.375, 0.125, 0.3125, 0.375, 0.5, 0.375, 0.5625, 0.3438, 0.5625, 0.3437, 0.5, 0.375, 0.25, 0.375, 0.3125, 0.3438, 0.3125, 0.3438, 0.25, 0.3438, 0.25, 0.3438, 0.3125, 0.3125, 0.3125, 0.3125, 0.25, 0.4062, 0.6875, 0.4062, 0.75, 0.375, 0.75, 0.375, 0.6875, 0.375, 0.6875, 0.375, 0.75, 0.3438, 0.75, 0.3438, 0.6875, 0.4062, 0.25, 0.4062, 0.3125, 0.375, 0.3125, 0.375, 0.25, 0.4062, 0.5, 0.4062, 0.5625, 0.375, 0.5625, 0.375, 0.5, 0.1875, 0.625, 0.1875, 0.6875, 0.1563, 0.6875, 0.1563, 0.625, 0.4062, 0.75, 0.4062, 0.8125, 0.375, 0.8125, 0.375, 0.75, 0.4062, 0.0625, 0.4062, 0.125, 0.375, 0.125, 0.375, 0.0625, 0.375, 0.0625, 0.375, 0.125, 0.3438, 0.125, 0.3437, 0.0625, 0.4062, 0.5625, 0.4062, 0.625, 0.375, 0.625, 0.375, 0.5625, 0.375, 0.5625, 0.375, 0.625, 0.3438, 0.625, 0.3438, 0.5625, 0.4062, 0.125, 0.4062, 0.1875, 0.375, 0.1875, 0.375, 0.125, 0.375, 0.125, 0.375, 0.1875, 0.3438, 0.1875, 0.3438, 0.125, 0.4062, 0.625, 0.4062, 0.6875, 0.375, 0.6875, 0.375, 0.625, 0.375, 0.625, 0.375, 0.6875, 0.3438, 0.6875, 0.3438, 0.625, 0.4062, 0.1875, 0.4062, 0.25, 0.375, 0.25, 0.375, 0.1875, 0.375, 0.1875, 0.375, 0.25, 0.3438, 0.25, 0.3438, 0.1875, 0.4062, 0.8125, 0.4062, 0.875, 0.375, 0.875, 0.375, 0.8125, 0.4375, 0.875, 0.4375, 0.9375, 0.4062, 0.9375, 0.4062, 0.875, 0.4062, 0.375, 0.4062, 0.4375, 0.375, 0.4375, 0.375, 0.375, 0.4375, 0.4375, 0.4375, 0.5, 0.4062, 0.5, 0.4062, 0.4375, 0.4062, 0.875, 0.4062, 0.9375, 0.375, 0.9375, 0.375, 0.875, 0.4375, 0.5, 0.4375, 0.5625, 0.4062, 0.5625, 0.4062, 0.5, 0.4062, 0.4375, 0.4062, 0.5, 0.375, 0.5, 0.375, 0.4375, 0.4375, 0.0625, 0.4375, 0.125, 0.4062, 0.125, 0.4062, 0.0625, 0.4375, 0.75, 0.4375, 0.8125, 0.4062, 0.8125, 0.4062, 0.75, 0.4375, 0.5625, 0.4375, 0.625, 0.4062, 0.625, 0.4062, 0.5625, 0.4375, 0.3125, 0.4375, 0.375, 0.4062, 0.375, 0.4062, 0.3125, 0.1875, 0.1875, 0.1875, 0.25, 0.1563, 0.25, 0.1562, 0.1875, 0.4375, 0.125, 0.4375, 0.1875, 0.4062, 0.1875, 0.4062, 0.125, 0.4375, 0.8125, 0.4375, 0.875, 0.4062, 0.875, 0.4062, 0.8125, 0.4062, 0.3125, 0.4062, 0.375, 0.375, 0.375, 0.375, 0.3125, 0.4375, 0.375, 0.4375, 0.4375, 0.4062, 0.4375, 0.4062, 0.375, 0.4375, 0.6875, 0.4375, 0.75, 0.4062, 0.75, 0.4062, 0.6875, 0.4375, 0.25, 0.4375, 0.3125, 0.4062, 0.3125, 0.4062, 0.25, 0.4375, 0.625, 0.4375, 0.6875, 0.4062, 0.6875, 0.4062, 0.625, 0.4375, 0.1875, 0.4375, 0.25, 0.4062, 0.25, 0.4062, 0.1875])
me_sphere.use_remesh_fix_poles = True
me_sphere.use_remesh_preserve_attributes = False
me_sphere.update()
me_plane = bpy.data.meshes.new('Plane')
me_plane.from_pydata([(0.3033, -0.8013, -0.1023), (0.3033, -0.3979, -0.1023), (-0.004396, -0.9253, 0.02518), (-0.004396, -0.3979, 0.02518), (0.1813, -0.9035, -0.01878), (0.1813, -0.3979, -0.01878), (0.3033, -0.8013, 0.5693), (0.3033, -0.3979, 0.5693), (-0.004396, -0.9253, 0.6967), (-0.004396, -0.3979, 0.6967), (0.1813, -0.9035, 0.6528), (0.1813, -0.3979, 0.6528), (0.3033, -0.8013, 1.215), (0.3033, -0.3979, 1.215), (-0.004396, -0.9253, 1.342), (-0.004396, -0.3979, 1.342), (0.1813, -0.9035, 1.298), (0.1813, -0.3979, 1.298)], [], [(4, 0, 1, 5), (2, 4, 5, 3), (10, 6, 7, 11), (8, 10, 11, 9), (16, 12, 13, 17), (14, 16, 17, 15)])
_uv = me_plane.uv_layers.new(name='UVMap')
_uv.uv.foreach_set('vector', [0.75, 0.0, 1.0, 0.0, 1.0, 1.0, 0.75, 1.0, 0.5, 0.0, 0.75, 0.0, 0.75, 1.0, 0.5, 1.0, 0.75, 0.0, 1.0, 0.0, 1.0, 1.0, 0.75, 1.0, 0.5, 0.0, 0.75, 0.0, 0.75, 1.0, 0.5, 1.0, 0.75, 0.0, 1.0, 0.0, 1.0, 1.0, 0.75, 1.0, 0.5, 0.0, 0.75, 0.0, 0.75, 1.0, 0.5, 1.0])
me_plane.use_remesh_fix_poles = True
me_plane.use_remesh_preserve_attributes = False
me_plane.update()

# ---- objects
ob_light = bpy.data.objects.new('Light', light_light)
ob_camera = bpy.data.objects.new('Camera', cam_camera)
ob_cylinder = bpy.data.objects.new('Cylinder', me_cylinder)
ob_cylinder_001 = bpy.data.objects.new('Cylinder.001', me_cylinder_001)
ob_cube = bpy.data.objects.new('Cube', me_cube_002)
ob_sphere = bpy.data.objects.new('Sphere', me_sphere)
ob_plane = bpy.data.objects.new('Plane', me_plane)

# ---- transforms, parenting, visibility, modifiers, constraints
ob_light.location = (4.076, 1.005, 5.904)
ob_light.rotation_euler = (0.6503, 0.05522, 1.866)
ob_light.lock_rotations_4d = False
ob_light.empty_display_type = 'ARROWS'
ob_light.color = (0.0, 0.0, 0.0, 0.0)
ob_light.lineart.crease_threshold = 0.0
ob_camera.location = (7.359, -6.926, 4.958)
ob_camera.rotation_euler = (1.109, 0.0, 0.8149)
ob_camera.lock_rotations_4d = False
ob_camera.empty_display_type = 'ARROWS'
ob_camera.color = (0.0, 0.0, 0.0, 0.0)
ob_camera.display_type = 'WIRE'
ob_camera.lineart.crease_threshold = 0.0
ob_cylinder.location = (0.0, 0.0, 0.0)
ob_cylinder_001.location = (-5.953e-16, -0.5716, 2.545)
ob_cylinder_001.rotation_euler = (1.571, -2.22e-16, -2.22e-16)
_m = ob_cylinder_001.modifiers.new('Array', 'ARRAY')
_m.count = 3
_m.relative_offset_displace = (0.0, 1.2, 0.0)
ob_cube.location = (0.0, -0.3919, 3.449)
ob_sphere.location = (0.0, -0.4064, 2.835)
ob_plane.location = (0.0, 0.0, 3.098)
_m = ob_plane.modifiers.new('Mirror', 'MIRROR')

# ---- collection membership
col_collection.objects.link(ob_light)
col_collection.objects.link(ob_camera)
col_collection.objects.link(ob_cylinder)
col_collection.objects.link(ob_cylinder_001)
col_collection.objects.link(ob_cube)
col_collection.objects.link(ob_sphere)
col_collection.objects.link(ob_plane)

# ---- scene / render settings (as saved in the file)
scene.camera = ob_camera
scene.frame_start = 1; scene.frame_end = 250; scene.frame_set(1)
scene.render.engine = 'BLENDER_EEVEE_NEXT'
scene.cycles.use_denoising = False
scene.cycles.samples = 128
scene.cycles.sampling_pattern = 'TABULATED_SOBOL'
scene.cycles.use_adaptive_sampling = False
scene.cycles.use_light_tree = False
scene.view_settings.view_transform = 'Filmic'
bpy.context.view_layer.update()
